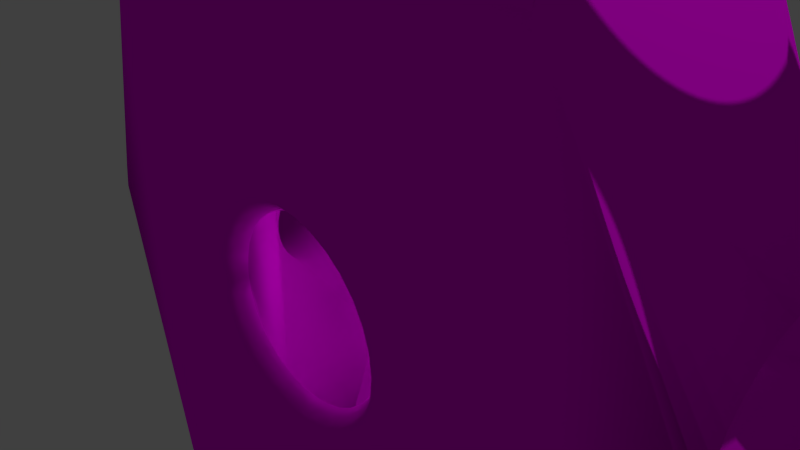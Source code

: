 # Source: RobotCore.blend  (saved by Blender 2.73.0; exported with 4.5.12 LTS)
import bpy
from mathutils import Matrix  # noqa: F401  (used for matrix-valued properties, if any)

bpy.ops.wm.read_factory_settings(use_empty=True)
scene = bpy.context.scene
scene.name = 'Scene'

# ---- collections
col_collection_1 = bpy.data.collections.new('Collection 1'); scene.collection.children.link(col_collection_1)

# ---- images (referenced by path relative to the original .blend; pixels are not part of the script)
import os
ASSET_DIR = os.environ.get("B2B_ASSET_DIR", "")  # directory of the original .blend (textures are referenced by path, not embedded)
HERE = os.path.dirname(os.path.abspath(__file__))  # packed textures are extracted next to this script under _unpacked/

def load_image(name, relpath, width, height, colorspace="sRGB"):
    """Load a texture the original file referenced (path relative to the .blend, or extracted next to this script)."""
    p = next((c for c in (os.path.join(HERE, relpath), os.path.join(ASSET_DIR, relpath)) if relpath and os.path.exists(c)), "")
    if p:
        img = bpy.data.images.load(p, check_existing=True)
        img.name = name
    else:  # same state as the original file: an image datablock whose file is absent (Cycles renders it pink)
        img = bpy.data.images.new(name, width, height)
        img.source = "FILE"
        img.filepath = "//" + (relpath or name)
    img.colorspace_settings.name = colorspace
    return img
img_robotcore_shell_uvmap_png_001 = load_image('RobotCore_Shell_UVMap.png.001', 'RobotCore_Shell_UVMap.png', 1024, 1024, 'sRGB')
img_robotcore_skeleton_uvmap_png = load_image('RobotCore_Skeleton_UVMap.png', 'RobotCore_Skeleton_UVMap.png', 1024, 1024, 'sRGB')
img_sourceuvmap_png_001 = load_image('SourceUVMap.png.001', 'SourceUVMap.png', 1024, 1024, 'sRGB')

# ---- materials (node trees are filled in below, after node groups)
mat_material_001 = bpy.data.materials.new('Material.001')
mat_material_001.alpha_threshold = 0.0
mat_material_001.roughness = 0.5
mat_material = bpy.data.materials.new('Material')
mat_material.alpha_threshold = 0.0
mat_material.roughness = 0.5
mat_material_002 = bpy.data.materials.new('Material.002')
mat_material_002.alpha_threshold = 0.0
mat_material_002.roughness = 0.5
mat_material_003 = bpy.data.materials.new('Material.003')
mat_material_003.alpha_threshold = 0.0
mat_material_003.roughness = 0.5

# ---- material node trees
mat_material_001.use_nodes = True; mat_material_001.node_tree.nodes.clear()
_N = mat_material_001.node_tree.nodes; _L = mat_material_001.node_tree.links
n0 = _N.new('ShaderNodeOutputMaterial'); n0.name = 'Material Output'; n0.location = (300, 300)
n1 = _N.new('ShaderNodeBsdfTransparent'); n1.name = 'Transparent BSDF'; n1.location = (110, 300)
n1.inputs[0].default_value = (0.8, 0.8, 0.8, 1.0)
_L.new(n1.outputs[0], n0.inputs[0])
n0.is_active_output = True
mat_material.use_nodes = True; mat_material.node_tree.nodes.clear()
_N = mat_material.node_tree.nodes; _L = mat_material.node_tree.links
n0 = _N.new('ShaderNodeOutputMaterial'); n0.name = 'Material Output'; n0.location = (300, 300)
n1 = _N.new('ShaderNodeTexImage'); n1.name = 'Image Texture'; n1.location = (-180, 300)
n1.width = 140
n1.image = img_robotcore_shell_uvmap_png_001
n2 = _N.new('ShaderNodeBsdfToon'); n2.name = 'Toon BSDF'; n2.location = (100, 300)
_L.new(n2.outputs[0], n0.inputs[0])
_L.new(n1.outputs[0], n2.inputs[0])
n0.is_active_output = True
mat_material_002.use_nodes = True; mat_material_002.node_tree.nodes.clear()
_N = mat_material_002.node_tree.nodes; _L = mat_material_002.node_tree.links
n0 = _N.new('ShaderNodeOutputMaterial'); n0.name = 'Material Output'; n0.location = (300, 300)
n1 = _N.new('ShaderNodeTexImage'); n1.name = 'Image Texture'; n1.location = (-180, 300)
n1.width = 140
n1.image = img_robotcore_skeleton_uvmap_png
n2 = _N.new('ShaderNodeBsdfToon'); n2.name = 'Toon BSDF'; n2.location = (100, 300)
_L.new(n2.outputs[0], n0.inputs[0])
_L.new(n1.outputs[0], n2.inputs[0])
n0.is_active_output = True
mat_material_003.use_nodes = True; mat_material_003.node_tree.nodes.clear()
_N = mat_material_003.node_tree.nodes; _L = mat_material_003.node_tree.links
n0 = _N.new('ShaderNodeOutputMaterial'); n0.name = 'Material Output'; n0.location = (300, 300)
n1 = _N.new('ShaderNodeTexImage'); n1.name = 'Image Texture'; n1.location = (-180, 300)
n1.width = 140
n1.image = img_sourceuvmap_png_001
n2 = _N.new('ShaderNodeEmission'); n2.name = 'Emission'; n2.location = (110, 300)
_L.new(n2.outputs[0], n0.inputs[0])
_L.new(n1.outputs[0], n2.inputs[0])
n0.is_active_output = True

# ---- world
world_world = bpy.data.worlds.new('World'); scene.world = world_world
world_world.color = (0.05088, 0.05088, 0.05088)
world_world.use_sun_shadow = False
world_world.sun_shadow_jitter_overblur = 0.0
world_world.cycles.sampling_method = 'MANUAL'
world_world.cycles.sample_map_resolution = 256

# ---- cameras
cam_camera = bpy.data.cameras.new('Camera')
cam_camera.clip_end = 100.0
cam_camera.lens = 35.0
cam_camera.sensor_width = 32.0
cam_camera.sensor_height = 18.0
cam_camera.ortho_scale = 7.314
cam_camera.dof.focus_distance = 0.0

# ---- lights
light_lamp = bpy.data.lights.new('Lamp', 'POINT')
light_lamp.transmission_factor = 0.0
light_lamp.cutoff_distance = 30.0
light_lamp.energy = 100.0
light_lamp.shadow_buffer_clip_start = 1.001
light_lamp.shadow_soft_size = 0.1
light_lamp.shadow_maximum_resolution = 0.006
light_lamp.use_absolute_resolution = True
light_lamp.cycles.use_multiple_importance_sampling = False

# ---- meshes
me_cylinder_002 = bpy.data.meshes.new('Cylinder.002')
me_cylinder_002.from_pydata([(0.034, -0.6859, -2.26e-07), (0.02708, -0.679, 0.09931), (0.006599, -0.6585, 0.1948), (-0.02666, -0.6252, 0.2828), (-0.07143, -0.5805, 0.3599), (-0.126, -0.5259, 0.4232), (-0.1882, -0.4637, 0.4703), (-0.2557, -0.3962, 0.4993), (-0.3259, -0.3259, 0.509), (-0.3962, -0.2557, 0.4993), (-0.4637, -0.1882, 0.4703), (-0.5259, -0.126, 0.4232), (-0.5805, -0.07143, 0.3599), (-0.6252, -0.02666, 0.2828), (-0.6585, 0.006599, 0.1948), (-0.679, 0.02708, 0.09931), (-0.6859, 0.034, -4.004e-07), (-0.679, 0.02708, -0.09931), (-0.6585, 0.006599, -0.1948), (-0.6252, -0.02666, -0.2828), (-0.5805, -0.07143, -0.3599), (-0.5259, -0.126, -0.4232), (-0.4637, -0.1882, -0.4703), (-0.3962, -0.2557, -0.4993), (-0.3259, -0.3259, -0.509), (-0.2557, -0.3962, -0.4993), (-0.1882, -0.4637, -0.4703), (-0.126, -0.5259, -0.4232), (-0.07143, -0.5805, -0.3599), (-0.02666, -0.6252, -0.2828), (0.006599, -0.6585, -0.1948), (0.02708, -0.679, -0.09931), (1.039, 0.3196, -2.26e-07), (1.033, 0.3265, 0.09931), (1.012, 0.347, 0.1948), (0.9788, 0.3802, 0.2828), (0.934, 0.425, 0.3599), (0.8795, 0.4795, 0.4232), (0.8172, 0.5418, 0.4703), (0.7497, 0.6093, 0.4993), (0.6795, 0.6795, 0.509), (0.6093, 0.7497, 0.4993), (0.5418, 0.8172, 0.4703), (0.4795, 0.8795, 0.4232), (0.425, 0.934, 0.3599), (0.3802, 0.9788, 0.2828), (0.347, 1.012, 0.1948), (0.3265, 1.033, 0.09931), (0.3196, 1.039, -4.004e-07), (0.3265, 1.033, -0.09931), (0.347, 1.012, -0.1948), (0.3802, 0.9788, -0.2828), (0.425, 0.934, -0.3599), (0.4795, 0.8795, -0.4232), (0.5418, 0.8172, -0.4703), (0.6093, 0.7497, -0.4993), (0.6795, 0.6795, -0.509), (0.7497, 0.6093, -0.4993), (0.8172, 0.5418, -0.4703), (0.8795, 0.4795, -0.4232), (0.934, 0.425, -0.3599), (0.9788, 0.3802, -0.2828), (1.012, 0.347, -0.1948), (1.033, 0.3265, -0.09931)], [], [(31, 0, 1, 2, 3, 4, 5, 6, 7, 8, 9, 10, 11, 12, 13, 14, 15, 16, 17, 18, 19, 20, 21, 22, 23, 24, 25, 26, 27, 28, 29, 30), (63, 62, 61, 60, 59, 58, 57, 56, 55, 54, 53, 52, 51, 50, 49, 48, 47, 46, 45, 44, 43, 42, 41, 40, 39, 38, 37, 36, 35, 34, 33, 32)])
me_cylinder_002.materials.append(mat_material_001)
me_cylinder_002.use_remesh_preserve_volume = False
me_cylinder_002.use_remesh_preserve_attributes = False
me_cylinder_002.use_mirror_vertex_groups = False
me_cylinder_002.update()
me_cylinder_008 = bpy.data.meshes.new('Cylinder.008')
me_cylinder_008.from_pydata([(2.021, -0.8071, 7.618e-08), (2.013, -0.8154, -0.1187), (1.989, -0.8399, -0.2329), (1.949, -0.8796, -0.3381), (1.895, -0.9331, -0.4303), (1.83, -0.9984, -0.506), (1.756, -1.073, -0.5623), (1.675, -1.153, -0.5969), (1.591, -1.237, -0.6086), (1.507, -1.321, -0.5969), (1.426, -1.402, -0.5623), (1.352, -1.477, -0.506), (1.287, -1.542, -0.4303), (1.233, -1.595, -0.3381), (1.193, -1.635, -0.2329), (1.169, -1.66, -0.1187), (1.161, -1.668, 2.938e-07), (1.169, -1.66, 0.1187), (1.193, -1.635, 0.2329), (1.233, -1.595, 0.3381), (1.287, -1.542, 0.4303), (1.352, -1.477, 0.506), (1.426, -1.402, 0.5623), (1.507, -1.321, 0.5969), (1.591, -1.237, 0.6086), (1.675, -1.153, 0.5969), (1.756, -1.073, 0.5623), (1.83, -0.9984, 0.506), (1.895, -0.9331, 0.4303), (1.949, -0.8796, 0.3381), (1.989, -0.8399, 0.2329), (2.013, -0.8154, 0.1187), (-1.668, 1.161, 7.618e-08), (-1.66, 1.169, -0.1187), (-1.635, 1.193, -0.2329), (-1.595, 1.233, -0.3381), (-1.542, 1.287, -0.4303), (-1.477, 1.352, -0.506), (-1.402, 1.426, -0.5623), (-1.321, 1.507, -0.5969), (-1.237, 1.591, -0.6086), (-1.153, 1.675, -0.5969), (-1.073, 1.756, -0.5623), (-0.9984, 1.83, -0.506), (-0.9331, 1.895, -0.4303), (-0.8796, 1.949, -0.3381), (-0.8399, 1.989, -0.2329), (-0.8154, 2.013, -0.1187), (-0.8071, 2.021, 2.938e-07), (-0.8154, 2.013, 0.1187), (-0.8399, 1.989, 0.2329), (-0.8796, 1.949, 0.3381), (-0.9331, 1.895, 0.4303), (-0.9984, 1.83, 0.506), (-1.073, 1.756, 0.5623), (-1.153, 1.675, 0.5969), (-1.237, 1.591, 0.6086), (-1.321, 1.507, 0.5969), (-1.402, 1.426, 0.5623), (-1.477, 1.352, 0.506), (-1.542, 1.287, 0.4303), (-1.595, 1.233, 0.3381), (-1.635, 1.193, 0.2329), (-1.66, 1.169, 0.1187), (-0.2536, 0.6071, -2.0), (-0.1613, 0.6828, -2.0), (-0.05612, 0.739, -2.0), (0.05805, 0.7737, -2.0), (0.1768, 0.7854, -2.0), (0.2955, 0.7737, -2.0), (0.4097, 0.739, -2.0), (0.5149, 0.6828, -2.0), (0.6071, 0.6071, -2.0), (0.6828, 0.5149, -2.0), (0.739, 0.4097, -2.0), (0.7737, 0.2955, -2.0), (0.7854, 0.1768, -2.0), (0.7737, 0.05805, -2.0), (0.739, -0.05612, -2.0), (0.6828, -0.1613, -2.0), (0.6071, -0.2536, -2.0), (0.5149, -0.3292, -2.0), (0.4097, -0.3855, -2.0), (0.2955, -0.4201, -2.0), (0.1768, -0.4318, -2.0), (0.05805, -0.4201, -2.0), (-0.05612, -0.3855, -2.0), (-0.1613, -0.3292, -2.0), (-0.2536, -0.2536, -2.0), (-0.3292, -0.1613, -2.0), (-0.3855, -0.05612, -2.0), (-0.4201, 0.05805, -2.0), (-0.4318, 0.1768, -2.0), (-0.4201, 0.2955, -2.0), (-0.3855, 0.4097, -2.0), (-0.3292, 0.5149, -2.0), (0.6071, -0.2536, 2.0), (0.6828, -0.1613, 2.0), (0.739, -0.05612, 2.0), (0.7737, 0.05805, 2.0), (0.7854, 0.1768, 2.0), (0.7737, 0.2955, 2.0), (0.739, 0.4097, 2.0), (0.6828, 0.5149, 2.0), (0.6071, 0.6071, 2.0), (0.5149, 0.6828, 2.0), (0.4097, 0.739, 2.0), (0.2955, 0.7737, 2.0), (0.1768, 0.7854, 2.0), (0.05805, 0.7737, 2.0), (-0.05612, 0.739, 2.0), (-0.1613, 0.6828, 2.0), (-0.2536, 0.6071, 2.0), (-0.3292, 0.5149, 2.0), (-0.3855, 0.4097, 2.0), (-0.4201, 0.2955, 2.0), (-0.4318, 0.1768, 2.0), (-0.4201, 0.05805, 2.0), (-0.3855, -0.05612, 2.0), (-0.3292, -0.1613, 2.0), (-0.2536, -0.2536, 2.0), (-0.1613, -0.3292, 2.0), (-0.05612, -0.3855, 2.0), (0.05805, -0.4201, 2.0), (0.1768, -0.4318, 2.0), (0.2955, -0.4201, 2.0), (0.4097, -0.3855, 2.0), (0.5149, -0.3292, 2.0), (-1.289, 0.5523, -1.655), (-1.289, 0.5523, 1.655), (0.5523, -1.289, -1.655), (0.5523, -1.289, 1.655), (1.643, -0.1987, -1.655), (1.643, -0.1987, 1.655), (-0.1987, 1.643, -1.655), (-0.1987, 1.643, 1.655), (1.208, 0.3475, -2.384e-07), (1.2, 0.3557, 0.1187), (1.175, 0.3802, 0.2329), (1.136, 0.42, 0.3381), (1.082, 0.4735, 0.4303), (1.017, 0.5387, 0.506), (0.9425, 0.6131, 0.5623), (0.8618, 0.6939, 0.5969), (0.7778, 0.7778, 0.6086), (0.6939, 0.8618, 0.5969), (0.6131, 0.9425, 0.5623), (0.5387, 1.017, 0.506), (0.4735, 1.082, 0.4303), (0.42, 1.136, 0.3381), (0.3802, 1.175, 0.2329), (0.3557, 1.2, 0.1187), (0.3475, 1.208, -4.47e-07), (0.3557, 1.2, -0.1187), (0.3802, 1.175, -0.2329), (0.42, 1.136, -0.3381), (0.4735, 1.082, -0.4303), (0.5387, 1.017, -0.506), (0.6131, 0.9425, -0.5623), (0.6939, 0.8618, -0.5969), (0.7778, 0.7778, -0.6086), (0.8618, 0.6939, -0.5969), (0.9425, 0.6131, -0.5623), (1.017, 0.5387, -0.506), (1.082, 0.4735, -0.4303), (1.136, 0.42, -0.3381), (1.175, 0.3802, -0.2329), (1.2, 0.3557, -0.1187), (0.9508, -0.1935, -0.05679), (0.9547, -0.1895, 1.499e-08), (0.9391, -0.2052, -0.1114), (0.92, -0.2242, -0.1617), (0.006074, -0.8546, -2.384e-07), (-0.002195, -0.8463, 0.1187), (-0.02668, -0.8218, 0.2329), (-0.06645, -0.7821, 0.3381), (-0.12, -0.7286, 0.4303), (-0.1852, -0.6633, 0.506), (-0.2596, -0.5889, 0.5623), (-0.3403, -0.5082, 0.5969), (-0.4243, -0.4243, 0.6086), (-0.5082, -0.3403, 0.5969), (-0.5889, -0.2596, 0.5623), (-0.6633, -0.1852, 0.506), (-0.7286, -0.12, 0.4303), (-0.7821, -0.06645, 0.3381), (-0.8218, -0.02668, 0.2329), (-0.8463, -0.002195, 0.1187), (-0.8546, 0.006074, -4.47e-07), (-0.8463, -0.002195, -0.1187), (-0.8218, -0.02668, -0.2329), (-0.7821, -0.06645, -0.3381), (-0.7286, -0.12, -0.4303), (-0.6633, -0.1852, -0.506), (-0.5889, -0.2596, -0.5623), (-0.5082, -0.3403, -0.5969), (-0.4243, -0.4243, -0.6086), (-0.3403, -0.5082, -0.5969), (-0.2596, -0.5889, -0.5623), (-0.1852, -0.6633, -0.506), (-0.12, -0.7286, -0.4303), (-0.06645, -0.7821, -0.3381), (-0.02668, -0.8218, -0.2329), (-0.002195, -0.8463, -0.1187), (0.8944, -0.2498, -0.2058), (0.8632, -0.281, -0.242), (0.8277, -0.3166, -0.2689), (0.789, -0.3552, -0.2855), (0.7489, -0.3953, -0.2911), (0.7087, -0.4355, -0.2855), (0.6701, -0.4741, -0.2689), (0.6345, -0.5097, -0.242), (0.6033, -0.5409, -0.2058), (0.5777, -0.5665, -0.1617), (0.5587, -0.5855, -0.1114), (0.547, -0.5972, -0.05679), (0.5431, -0.6012, 1.191e-07), (0.547, -0.5972, 0.05679), (0.5587, -0.5855, 0.1114), (0.5777, -0.5665, 0.1617), (0.6033, -0.5409, 0.2058), (0.6345, -0.5097, 0.242), (0.6701, -0.4741, 0.2689), (0.7087, -0.4355, 0.2855), (0.7489, -0.3953, 0.2911), (0.789, -0.3552, 0.2855), (0.8277, -0.3166, 0.2689), (0.8632, -0.281, 0.242), (0.8944, -0.2498, 0.2058), (0.92, -0.2242, 0.1617), (0.9391, -0.2052, 0.1114), (0.9508, -0.1935, 0.05679), (-0.6069, 0.5373, 1.581e-08), (-0.6028, 0.5414, -0.05836), (-0.5908, 0.5534, -0.1145), (-0.5712, 0.573, -0.1662), (-0.5449, 0.5993, -0.2115), (-0.5129, 0.6314, -0.2487), (-0.4763, 0.6679, -0.2764), (-0.4366, 0.7076, -0.2934), (-0.3953, 0.7489, -0.2992), (-0.3541, 0.7902, -0.2934), (-0.3144, 0.8298, -0.2764), (-0.2778, 0.8664, -0.2487), (-0.2458, 0.8985, -0.2115), (-0.2194, 0.9248, -0.1662), (-0.1999, 0.9443, -0.1145), (-0.1879, 0.9564, -0.05836), (-0.1838, 0.9604, 1.228e-07), (-0.1879, 0.9564, 0.05836), (-0.1999, 0.9443, 0.1145), (-0.2194, 0.9248, 0.1662), (-0.2458, 0.8985, 0.2115), (-0.2778, 0.8664, 0.2487), (-0.3144, 0.8298, 0.2764), (-0.3541, 0.7902, 0.2934), (-0.3953, 0.7489, 0.2992), (-0.4366, 0.7076, 0.2934), (-0.4763, 0.6679, 0.2764), (-0.5129, 0.6314, 0.2487), (-0.5449, 0.5993, 0.2115), (-0.5712, 0.573, 0.1662), (-0.5908, 0.5534, 0.1145), (-0.6028, 0.5414, 0.05836), (-0.1832, 0.5367, -1.659), (-0.106, 0.6, -1.659), (-0.01802, 0.6471, -1.659), (0.07747, 0.676, -1.659), (0.1768, 0.6858, -1.659), (0.2761, 0.676, -1.659), (0.3716, 0.6471, -1.659), (0.4596, 0.6, -1.659), (0.5367, 0.5367, -1.659), (0.6, 0.4596, -1.659), (0.6471, 0.3716, -1.659), (0.676, 0.2761, -1.659), (0.6858, 0.1768, -1.659), (0.676, 0.07747, -1.659), (0.6471, -0.01802, -1.659), (0.6, -0.106, -1.659), (0.5367, -0.1832, -1.659), (0.4596, -0.2465, -1.659), (0.3716, -0.2935, -1.659), (0.2761, -0.3225, -1.659), (0.1768, -0.3323, -1.659), (0.07747, -0.3225, -1.659), (-0.01802, -0.2935, -1.659), (-0.106, -0.2465, -1.659), (-0.1832, -0.1832, -1.659), (-0.2465, -0.106, -1.659), (-0.2935, -0.01802, -1.659), (-0.3225, 0.07747, -1.659), (-0.3323, 0.1768, -1.659), (-0.3225, 0.2761, -1.659), (-0.2935, 0.3716, -1.659), (-0.2465, 0.4596, -1.659), (0.633, -0.2794, 1.659), (0.6, -0.106, 1.659), (0.6471, -0.01802, 1.659), (0.676, 0.07747, 1.659), (0.6858, 0.1768, 1.659), (0.676, 0.2761, 1.659), (0.6471, 0.3716, 1.659), (0.6, 0.4596, 1.659), (0.6103, 0.6103, 1.659), (0.4596, 0.6, 1.659), (0.3716, 0.6471, 1.659), (0.2761, 0.676, 1.659), (0.1768, 0.6858, 1.659), (0.07747, 0.676, 1.659), (-0.01802, 0.6471, 1.659), (-0.106, 0.6, 1.659), (-0.2794, 0.633, 1.659), (-0.2465, 0.4596, 1.659), (-0.2935, 0.3716, 1.659), (-0.3225, 0.2761, 1.659), (-0.3323, 0.1768, 1.659), (-0.3225, 0.07747, 1.659), (-0.2935, -0.01802, 1.659), (-0.2465, -0.106, 1.659), (-0.2567, -0.2567, 1.659), (-0.106, -0.2465, 1.659), (-0.01802, -0.2935, 1.659), (0.07747, -0.3225, 1.659), (0.1768, -0.3323, 1.659), (0.2761, -0.3225, 1.659), (0.3716, -0.2935, 1.659), (0.4596, -0.2465, 1.659), (-0.5664, 0.231, -1.137), (-0.5664, 0.231, 1.137), (0.231, -0.5664, -1.137), (0.231, -0.5664, 1.137), (0.92, 0.1226, -1.137), (0.92, 0.1226, 1.137), (0.1226, 0.92, -1.137), (0.1226, 0.92, 1.137), (1.039, 0.3196, -2.26e-07), (1.033, 0.3265, 0.09931), (1.012, 0.347, 0.1948), (0.9788, 0.3802, 0.2828), (0.934, 0.425, 0.3599), (0.8795, 0.4795, 0.4232), (0.8172, 0.5418, 0.4703), (0.7497, 0.6093, 0.4993), (0.6795, 0.6795, 0.509), (0.6093, 0.7497, 0.4993), (0.5418, 0.8172, 0.4703), (0.4795, 0.8795, 0.4232), (0.425, 0.934, 0.3599), (0.3802, 0.9788, 0.2828), (0.347, 1.012, 0.1948), (0.3265, 1.033, 0.09931), (0.3196, 1.039, -4.004e-07), (0.3265, 1.033, -0.09931), (0.347, 1.012, -0.1948), (0.3802, 0.9788, -0.2828), (0.425, 0.934, -0.3599), (0.4795, 0.8795, -0.4232), (0.5418, 0.8172, -0.4703), (0.6093, 0.7497, -0.4993), (0.6795, 0.6795, -0.509), (0.7497, 0.6093, -0.4993), (0.8172, 0.5418, -0.4703), (0.8795, 0.4795, -0.4232), (0.934, 0.425, -0.3599), (0.9788, 0.3802, -0.2828), (1.012, 0.347, -0.1948), (1.033, 0.3265, -0.09931), (0.034, -0.6859, -2.26e-07), (0.02708, -0.679, 0.09931), (0.006599, -0.6585, 0.1948), (-0.02666, -0.6252, 0.2828), (-0.07143, -0.5805, 0.3599), (-0.126, -0.5259, 0.4232), (-0.1882, -0.4637, 0.4703), (-0.2557, -0.3962, 0.4993), (-0.3259, -0.3259, 0.509), (-0.3962, -0.2557, 0.4993), (-0.4637, -0.1882, 0.4703), (-0.5259, -0.126, 0.4232), (-0.5805, -0.07143, 0.3599), (-0.6252, -0.02666, 0.2828), (-0.6585, 0.006599, 0.1948), (-0.679, 0.02708, 0.09931), (-0.6859, 0.034, -4.004e-07), (-0.679, 0.02708, -0.09931), (-0.6585, 0.006599, -0.1948), (-0.6252, -0.02666, -0.2828), (-0.5805, -0.07143, -0.3599), (-0.5259, -0.126, -0.4232), (-0.4637, -0.1882, -0.4703), (-0.3962, -0.2557, -0.4993), (-0.3259, -0.3259, -0.509), (-0.2557, -0.3962, -0.4993), (-0.1882, -0.4637, -0.4703), (-0.126, -0.5259, -0.4232), (-0.07143, -0.5805, -0.3599), (-0.02666, -0.6252, -0.2828), (0.006599, -0.6585, -0.1948), (0.02708, -0.679, -0.09931), (-0.00816, 0.3617, -0.6165), (0.03147, 0.3942, -0.6165), (0.07669, 0.4184, -0.6165), (0.1258, 0.4333, -0.6165), (0.1768, 0.4383, -0.6165), (0.2278, 0.4333, -0.6165), (0.2769, 0.4184, -0.6165), (0.3221, 0.3942, -0.6165), (0.3617, 0.3617, -0.6165), (0.3942, 0.3221, -0.6165), (0.4184, 0.2769, -0.6165), (0.4333, 0.2278, -0.6165), (0.4383, 0.1768, -0.6165), (0.4333, 0.1258, -0.6165), (0.4184, 0.07669, -0.6165), (0.3942, 0.03147, -0.6165), (0.3617, -0.00816, -0.6165), (0.3221, -0.04069, -0.6165), (0.2769, -0.06486, -0.6165), (0.2278, -0.07974, -0.6165), (0.1768, -0.08476, -0.6165), (0.1258, -0.07974, -0.6165), (0.07669, -0.06485, -0.6165), (0.03147, -0.04069, -0.6165), (-0.00816, -0.00816, -0.6165), (-0.04069, 0.03147, -0.6165), (-0.06485, 0.07669, -0.6165), (-0.07974, 0.1258, -0.6165), (-0.08476, 0.1768, -0.6165), (-0.07974, 0.2278, -0.6165), (-0.06485, 0.2769, -0.6165), (-0.04069, 0.3221, -0.6165), (-0.17, 0.5235, -1.791), (0.02258, 0.331, -0.6798), (-0.09566, 0.5845, -1.791), (0.05562, 0.3581, -0.6798), (-0.01088, 0.6298, -1.791), (0.09332, 0.3783, -0.6798), (0.08111, 0.6577, -1.791), (0.1342, 0.3907, -0.6798), (0.1768, 0.6671, -1.791), (0.1768, 0.3948, -0.6798), (0.2724, 0.6577, -1.791), (0.2193, 0.3907, -0.6798), (0.3644, 0.6298, -1.791), (0.2602, 0.3783, -0.6798), (0.4492, 0.5845, -1.791), (0.2979, 0.3581, -0.6798), (0.5235, 0.5235, -1.791), (0.331, 0.331, -0.6798), (0.5845, 0.4492, -1.791), (0.3581, 0.2979, -0.6798), (0.6298, 0.3644, -1.791), (0.3783, 0.2602, -0.6798), (0.6577, 0.2724, -1.791), (0.3907, 0.2193, -0.6798), (0.6671, 0.1768, -1.791), (0.3948, 0.1768, -0.6798), (0.6577, 0.08111, -1.791), (0.3907, 0.1342, -0.6798), (0.6298, -0.01088, -1.791), (0.3783, 0.09332, -0.6798), (0.5845, -0.09566, -1.791), (0.3581, 0.05562, -0.6798), (0.5235, -0.17, -1.791), (0.331, 0.02258, -0.6798), (0.4492, -0.231, -1.791), (0.2979, -0.004545, -0.6798), (0.3644, -0.2763, -1.791), (0.2602, -0.0247, -0.6798), (0.2724, -0.3042, -1.791), (0.2193, -0.03711, -0.6798), (0.1768, -0.3136, -1.791), (0.1768, -0.0413, -0.6798), (0.08111, -0.3042, -1.791), (0.1342, -0.03711, -0.6798), (-0.01088, -0.2763, -1.791), (0.09332, -0.0247, -0.6798), (-0.09566, -0.231, -1.791), (0.05562, -0.004544, -0.6798), (-0.17, -0.17, -1.791), (0.02258, 0.02258, -0.6798), (-0.231, -0.09566, -1.791), (-0.004545, 0.05562, -0.6798), (-0.2763, -0.01088, -1.791), (-0.0247, 0.09332, -0.6798), (-0.3042, 0.08111, -1.791), (-0.03711, 0.1342, -0.6798), (-0.3136, 0.1768, -1.791), (-0.0413, 0.1768, -0.6798), (-0.3042, 0.2724, -1.791), (-0.03711, 0.2193, -0.6798), (-0.2763, 0.3644, -1.791), (-0.0247, 0.2602, -0.6798), (-0.2309, 0.4492, -1.791), (-0.004544, 0.2979, -0.6798), (0.3617, -0.00816, 0.6165), (0.3942, 0.03147, 0.6165), (0.4184, 0.07669, 0.6165), (0.4333, 0.1258, 0.6165), (0.4383, 0.1768, 0.6165), (0.4333, 0.2278, 0.6165), (0.4184, 0.2769, 0.6165), (0.3942, 0.3221, 0.6165), (0.3617, 0.3617, 0.6165), (0.3221, 0.3942, 0.6165), (0.2769, 0.4184, 0.6165), (0.2278, 0.4333, 0.6165), (0.1768, 0.4383, 0.6165), (0.1258, 0.4333, 0.6165), (0.07669, 0.4184, 0.6165), (0.03147, 0.3942, 0.6165), (-0.00816, 0.3617, 0.6165), (-0.04069, 0.3221, 0.6165), (-0.06486, 0.2769, 0.6165), (-0.07974, 0.2278, 0.6165), (-0.08476, 0.1768, 0.6165), (-0.07974, 0.1258, 0.6165), (-0.06485, 0.07669, 0.6165), (-0.04069, 0.03147, 0.6165), (-0.00816, -0.00816, 0.6165), (0.03147, -0.04069, 0.6165), (0.07669, -0.06486, 0.6165), (0.1258, -0.07974, 0.6165), (0.1768, -0.08476, 0.6165), (0.2278, -0.07974, 0.6165), (0.2769, -0.06485, 0.6165), (0.3221, -0.04069, 0.6165), (0.5235, -0.17, 1.938), (0.331, 0.02258, 0.6798), (0.5845, -0.09566, 1.938), (0.3581, 0.05562, 0.6798), (0.6298, -0.01088, 1.938), (0.3782, 0.09332, 0.6798), (0.6577, 0.08111, 1.938), (0.3907, 0.1342, 0.6798), (0.6671, 0.1768, 1.938), (0.3948, 0.1768, 0.6798), (0.6577, 0.2724, 1.938), (0.3907, 0.2193, 0.6798), (0.6298, 0.3644, 1.938), (0.3782, 0.2602, 0.6798), (0.5845, 0.4492, 1.938), (0.3581, 0.2979, 0.6798), (0.5235, 0.5235, 1.938), (0.331, 0.331, 0.6798), (0.4492, 0.5845, 1.938), (0.2979, 0.3581, 0.6798), (0.3644, 0.6298, 1.938), (0.2602, 0.3783, 0.6798), (0.2724, 0.6577, 1.938), (0.2193, 0.3907, 0.6798), (0.1768, 0.6671, 1.938), (0.1768, 0.3948, 0.6798), (0.08111, 0.6577, 1.938), (0.1342, 0.3907, 0.6798), (-0.01088, 0.6298, 1.938), (0.09332, 0.3783, 0.6798), (-0.09566, 0.5845, 1.938), (0.05562, 0.3581, 0.6798), (-0.17, 0.5235, 1.938), (0.02258, 0.331, 0.6798), (-0.231, 0.4492, 1.938), (-0.004545, 0.2979, 0.6798), (-0.2763, 0.3644, 1.938), (-0.0247, 0.2602, 0.6798), (-0.3042, 0.2724, 1.938), (-0.03711, 0.2193, 0.6798), (-0.3136, 0.1768, 1.938), (-0.0413, 0.1768, 0.6798), (-0.3042, 0.08111, 1.938), (-0.03711, 0.1342, 0.6798), (-0.2763, -0.01088, 1.938), (-0.0247, 0.09332, 0.6798), (-0.231, -0.09566, 1.938), (-0.004545, 0.05562, 0.6798), (-0.17, -0.17, 1.938), (0.02258, 0.02258, 0.6798), (-0.09566, -0.231, 1.938), (0.05562, -0.004545, 0.6798), (-0.01088, -0.2763, 1.938), (0.09332, -0.0247, 0.6798), (0.08111, -0.3042, 1.938), (0.1342, -0.03711, 0.6798), (0.1768, -0.3136, 1.938), (0.1768, -0.0413, 0.6798), (0.2724, -0.3042, 1.938), (0.2193, -0.03711, 0.6798), (0.3644, -0.2763, 1.938), (0.2602, -0.0247, 0.6798), (0.4492, -0.2309, 1.938), (0.2979, -0.004544, 0.6798)], [(296, 320), (296, 304), (304, 312), (312, 320)], [(97, 96, 127, 126, 125, 124, 123, 122, 121, 120, 131, 133, 104, 103, 102, 101, 100, 99, 98), (105, 104, 135, 129, 120, 119, 118, 117, 116, 115, 114, 113, 112, 111, 110, 109, 108, 107, 106), (133, 135, 104), (129, 131, 120), (72, 132, 130, 88, 87, 86, 85, 84, 83, 82, 81, 80, 79, 78, 77, 76, 75, 74, 73), (64, 95, 94, 93, 92, 91, 90, 89, 88, 128, 134, 72, 71, 70, 69, 68, 67, 66, 65), (132, 72, 134), (128, 88, 130), (24, 25, 26, 27, 28, 29, 30, 31, 0, 133), (16, 17, 18, 19, 20, 21, 22, 23, 24, 131), (130, 16, 131), (132, 133, 0), (48, 49, 50, 51, 52, 53, 54, 55, 56, 135), (134, 48, 135), (128, 129, 32), (136, 137, 138, 139, 140, 141, 142, 143, 144, 133), (160, 161, 162, 163, 164, 165, 166, 167, 136, 132), (144, 145, 146, 147, 148, 149, 150, 151, 152, 135), (152, 153, 154, 155, 156, 157, 158, 159, 160, 134), (135, 152, 134), (134, 160, 132), (133, 132, 136), (135, 133, 144), (333, 304, 335), (129, 180, 131), (129, 128, 188), (304, 305, 306, 307, 308, 309, 310, 311, 312, 335), (131, 172, 130), (128, 130, 196), (172, 131, 180, 179, 178, 177, 176, 175, 174, 173), (188, 128, 196, 195, 194, 193, 192, 191, 190, 189), (180, 129, 188, 187, 186, 185, 184, 183, 182, 181), (196, 130, 172, 203, 202, 201, 200, 199, 198, 197), (312, 313, 314, 315, 316, 317, 318, 319, 320, 329), (329, 320, 331), (288, 289, 290, 291, 292, 293, 294, 295, 264, 328), (332, 334, 272), (328, 330, 288), (169, 332, 330, 216, 215, 214, 213, 212, 211, 210, 209, 208, 207, 206, 205, 204, 171, 170, 168), (217, 216, 331, 333, 169, 231, 230, 229, 228, 227, 226, 225, 224, 223, 222, 221, 220, 219, 218), (330, 331, 216), (332, 169, 333), (232, 328, 334, 248, 247, 246, 245, 244, 243, 242, 241, 240, 239, 238, 237, 236, 235, 234, 233), (249, 248, 335, 329, 232, 263, 262, 261, 260, 259, 258, 257, 256, 255, 254, 253, 252, 251, 250), (334, 335, 248), (328, 232, 329), (336, 333, 344, 343, 342, 341, 340, 339, 338, 337), (360, 332, 336, 367, 366, 365, 364, 363, 362, 361), (344, 335, 352, 351, 350, 349, 348, 347, 346, 345), (352, 334, 360, 359, 358, 357, 356, 355, 354, 353), (335, 334, 352), (334, 332, 360), (333, 336, 332), (335, 344, 333), (329, 331, 376), (329, 384, 328), (331, 330, 368), (328, 392, 330), (368, 369, 370, 371, 372, 373, 374, 375, 376, 331), (384, 385, 386, 387, 388, 389, 390, 391, 392, 328), (376, 377, 378, 379, 380, 381, 382, 383, 384, 329), (392, 393, 394, 395, 396, 397, 398, 399, 368, 330), (192, 388, 387, 191), (86, 286, 285, 85), (159, 359, 360, 160), (179, 375, 374, 178), (73, 273, 272, 72), (146, 346, 347, 147), (193, 389, 388, 192), (87, 287, 286, 86), (160, 360, 361, 161), (180, 376, 375, 179), (74, 274, 273, 73), (147, 347, 348, 148), (194, 390, 389, 193), (88, 288, 287, 87), (161, 361, 362, 162), (181, 377, 376, 180), (75, 275, 274, 74), (148, 348, 349, 149), (195, 391, 390, 194), (89, 289, 288, 88), (162, 362, 363, 163), (182, 378, 377, 181), (76, 276, 275, 75), (149, 349, 350, 150), (196, 392, 391, 195), (136, 336, 337, 137), (90, 290, 289, 89), (163, 363, 364, 164), (183, 379, 378, 182), (77, 277, 276, 76), (150, 350, 351, 151), (197, 393, 392, 196), (137, 337, 338, 138), (91, 291, 290, 90), (164, 364, 365, 165), (184, 380, 379, 183), (78, 278, 277, 77), (151, 351, 352, 152), (65, 265, 264, 64), (198, 394, 393, 197), (138, 338, 339, 139), (92, 292, 291, 91), (165, 365, 366, 166), (185, 381, 380, 184), (79, 279, 278, 78), (152, 352, 353, 153), (66, 266, 265, 65), (199, 395, 394, 198), (139, 339, 340, 140), (93, 293, 292, 92), (166, 366, 367, 167), (186, 382, 381, 185), (80, 280, 279, 79), (153, 353, 354, 154), (173, 369, 368, 172), (67, 267, 266, 66), (200, 396, 395, 199), (140, 340, 341, 141), (94, 294, 293, 93), (167, 367, 336, 136), (187, 383, 382, 186), (81, 281, 280, 80), (154, 354, 355, 155), (174, 370, 369, 173), (68, 268, 267, 67), (201, 397, 396, 200), (141, 341, 342, 142), (95, 295, 294, 94), (188, 384, 383, 187), (82, 282, 281, 81), (155, 355, 356, 156), (175, 371, 370, 174), (69, 269, 268, 68), (202, 398, 397, 201), (142, 342, 343, 143), (64, 264, 295, 95), (189, 385, 384, 188), (83, 283, 282, 82), (156, 356, 357, 157), (176, 372, 371, 175), (70, 270, 269, 69), (203, 399, 398, 202), (143, 343, 344, 144), (190, 386, 385, 189), (84, 284, 283, 83), (157, 357, 358, 158), (177, 373, 372, 176), (71, 271, 270, 70), (172, 368, 399, 203), (144, 344, 345, 145), (191, 387, 386, 190), (85, 285, 284, 84), (158, 358, 359, 159), (178, 374, 373, 177), (72, 272, 271, 71), (145, 345, 346, 146), (280, 281, 282, 283, 284, 285, 286, 287, 288, 330), (272, 273, 274, 275, 276, 277, 278, 279, 280, 332), (330, 332, 280), (264, 265, 266, 267, 268, 269, 270, 271, 272, 334), (334, 328, 264), (335, 312, 329), (296, 297, 298, 299, 300, 301, 302, 303, 304, 333), (320, 321, 322, 323, 324, 325, 326, 327, 296, 331), (331, 296, 333), (131, 24, 133), (8, 9, 10, 11, 12, 13, 14, 15, 16, 130), (0, 1, 2, 3, 4, 5, 6, 7, 8, 132), (130, 132, 8), (56, 57, 58, 59, 60, 61, 62, 63, 32, 129), (135, 56, 129), (40, 41, 42, 43, 44, 45, 46, 47, 48, 134), (32, 33, 34, 35, 36, 37, 38, 39, 40, 128), (134, 128, 40), (64, 400, 401, 65), (65, 401, 402, 66), (66, 402, 403, 67), (67, 403, 404, 68), (68, 404, 405, 69), (69, 405, 406, 70), (70, 406, 407, 71), (71, 407, 408, 72), (72, 408, 409, 73), (73, 409, 410, 74), (74, 410, 411, 75), (75, 411, 412, 76), (76, 412, 413, 77), (77, 413, 414, 78), (78, 414, 415, 79), (79, 415, 416, 80), (79, 462, 460, 78), (81, 417, 418, 82), (80, 416, 417, 81), (83, 419, 420, 84), (84, 420, 421, 85), (85, 421, 422, 86), (86, 422, 423, 87), (88, 480, 478, 87), (87, 423, 424, 88), (89, 482, 480, 88), (91, 427, 428, 92), (92, 428, 429, 93), (93, 429, 430, 94), (95, 431, 400, 64), (94, 430, 431, 95), (432, 434, 435, 433), (434, 436, 437, 435), (436, 438, 439, 437), (438, 440, 441, 439), (440, 442, 443, 441), (442, 444, 445, 443), (444, 446, 447, 445), (446, 448, 449, 447), (448, 450, 451, 449), (450, 452, 453, 451), (452, 454, 455, 453), (454, 456, 457, 455), (456, 458, 459, 457), (458, 460, 461, 459), (460, 462, 463, 461), (462, 464, 465, 463), (464, 466, 467, 465), (466, 468, 469, 467), (468, 470, 471, 469), (470, 472, 473, 471), (472, 474, 475, 473), (474, 476, 477, 475), (476, 478, 479, 477), (478, 480, 481, 479), (480, 482, 483, 481), (482, 484, 485, 483), (484, 486, 487, 485), (486, 488, 489, 487), (488, 490, 491, 489), (490, 492, 493, 491), (494, 432, 433, 495), (492, 494, 495, 493), (415, 463, 465, 416), (94, 492, 490, 93), (69, 442, 440, 68), (420, 473, 475, 421), (74, 452, 450, 73), (425, 483, 485, 426), (430, 493, 495, 431), (82, 418, 419, 83), (84, 472, 470, 83), (90, 426, 427, 91), (403, 439, 441, 404), (408, 449, 451, 409), (66, 436, 434, 65), (413, 459, 461, 414), (71, 446, 444, 70), (418, 469, 471, 419), (76, 456, 454, 75), (423, 479, 481, 424), (428, 489, 491, 429), (81, 466, 464, 80), (86, 476, 474, 85), (91, 486, 484, 90), (401, 435, 437, 402), (64, 432, 494, 95), (406, 445, 447, 407), (411, 455, 457, 412), (93, 490, 488, 92), (416, 465, 467, 417), (68, 440, 438, 67), (421, 475, 477, 422), (426, 485, 487, 427), (73, 450, 448, 72), (431, 495, 433, 400), (78, 460, 458, 77), (82, 468, 466, 81), (89, 425, 426, 90), (404, 441, 443, 405), (409, 451, 453, 410), (67, 438, 436, 66), (414, 461, 463, 415), (72, 448, 446, 71), (419, 471, 473, 420), (424, 481, 483, 425), (65, 434, 432, 64), (77, 458, 456, 76), (429, 491, 493, 430), (80, 464, 462, 79), (83, 470, 468, 82), (92, 488, 486, 91), (402, 437, 439, 403), (407, 447, 449, 408), (400, 433, 435, 401), (412, 457, 459, 413), (70, 444, 442, 69), (417, 467, 469, 418), (75, 454, 452, 74), (422, 477, 479, 423), (427, 487, 489, 428), (88, 424, 425, 89), (85, 474, 472, 84), (90, 484, 482, 89), (95, 494, 492, 94), (405, 443, 445, 406), (410, 453, 455, 411), (96, 496, 497, 97), (97, 497, 498, 98), (98, 498, 499, 99), (99, 499, 500, 100), (100, 500, 501, 101), (101, 501, 502, 102), (101, 538, 536, 100), (104, 544, 542, 103), (103, 503, 504, 104), (105, 505, 506, 106), (106, 506, 507, 107), (107, 507, 508, 108), (108, 508, 509, 109), (109, 509, 510, 110), (110, 510, 511, 111), (111, 511, 512, 112), (112, 512, 513, 113), (114, 564, 562, 113), (115, 515, 516, 116), (116, 516, 517, 117), (117, 517, 518, 118), (118, 518, 519, 119), (119, 519, 520, 120), (120, 520, 521, 121), (121, 521, 522, 122), (121, 578, 576, 120), (123, 523, 524, 124), (124, 524, 525, 125), (125, 525, 526, 126), (127, 527, 496, 96), (126, 526, 527, 127), (528, 530, 531, 529), (530, 532, 533, 531), (532, 534, 535, 533), (534, 536, 537, 535), (536, 538, 539, 537), (538, 540, 541, 539), (540, 542, 543, 541), (542, 544, 545, 543), (544, 546, 547, 545), (546, 548, 549, 547), (548, 550, 551, 549), (550, 552, 553, 551), (552, 554, 555, 553), (554, 556, 557, 555), (556, 558, 559, 557), (558, 560, 561, 559), (560, 562, 563, 561), (562, 564, 565, 563), (564, 566, 567, 565), (566, 568, 569, 567), (568, 570, 571, 569), (570, 572, 573, 571), (572, 574, 575, 573), (574, 576, 577, 575), (576, 578, 579, 577), (578, 580, 581, 579), (580, 582, 583, 581), (582, 584, 585, 583), (584, 586, 587, 585), (586, 588, 589, 587), (590, 528, 529, 591), (588, 590, 591, 589), (511, 559, 561, 512), (126, 588, 586, 125), (100, 536, 534, 99), (516, 569, 571, 517), (105, 546, 544, 104), (521, 579, 581, 522), (526, 589, 591, 527), (116, 568, 566, 115), (122, 522, 523, 123), (499, 535, 537, 500), (504, 545, 547, 505), (98, 532, 530, 97), (509, 555, 557, 510), (102, 502, 503, 103), (514, 565, 567, 515), (108, 552, 550, 107), (519, 575, 577, 520), (524, 585, 587, 525), (111, 558, 556, 110), (118, 572, 570, 117), (123, 582, 580, 122), (497, 531, 533, 498), (96, 528, 590, 127), (502, 541, 543, 503), (507, 551, 553, 508), (125, 586, 584, 124), (512, 561, 563, 513), (104, 504, 505, 105), (517, 571, 573, 518), (522, 581, 583, 523), (527, 591, 529, 496), (113, 513, 514, 114), (120, 576, 574, 119), (500, 537, 539, 501), (505, 547, 549, 506), (99, 534, 532, 98), (510, 557, 559, 511), (102, 540, 538, 101), (515, 567, 569, 516), (520, 577, 579, 521), (97, 530, 528, 96), (109, 554, 552, 108), (525, 587, 589, 526), (110, 556, 554, 109), (119, 574, 572, 118), (124, 584, 582, 123), (498, 533, 535, 499), (503, 543, 545, 504), (496, 529, 531, 497), (508, 553, 555, 509), (122, 580, 578, 121), (513, 563, 565, 514), (107, 550, 548, 106), (518, 573, 575, 519), (523, 583, 585, 524), (112, 560, 558, 111), (117, 570, 568, 116), (106, 548, 546, 105), (127, 590, 588, 126), (501, 539, 541, 502), (506, 549, 551, 507), (103, 542, 540, 102), (113, 562, 560, 112), (115, 566, 564, 114), (114, 514, 515, 115), (87, 478, 476, 86), (57, 56, 256, 257), (58, 57, 257, 258), (32, 63, 263, 232), (63, 62, 262, 263), (62, 61, 261, 262), (61, 60, 260, 261), (60, 59, 259, 260), (59, 58, 258, 259), (56, 55, 255, 256), (55, 54, 254, 255), (54, 53, 253, 254), (53, 52, 252, 253), (52, 51, 251, 252), (51, 50, 250, 251), (50, 49, 249, 250), (49, 48, 248, 249), (48, 47, 247, 248), (47, 46, 246, 247), (46, 45, 245, 246), (45, 44, 244, 245), (44, 43, 243, 244), (43, 42, 242, 243), (42, 41, 241, 242), (41, 40, 240, 241), (33, 32, 232, 233), (34, 33, 233, 234), (35, 34, 234, 235), (36, 35, 235, 236), (37, 36, 236, 237), (38, 37, 237, 238), (39, 38, 238, 239), (40, 39, 239, 240), (25, 24, 224, 225), (26, 25, 225, 226), (27, 26, 226, 227), (28, 27, 227, 228), (29, 28, 228, 229), (30, 29, 229, 230), (31, 30, 230, 231), (0, 31, 231, 169), (1, 0, 169, 168), (2, 1, 168, 170), (3, 2, 170, 171), (4, 3, 171, 204), (5, 4, 204, 205), (6, 5, 205, 206), (7, 6, 206, 207), (8, 7, 207, 208), (9, 8, 208, 209), (24, 23, 223, 224), (23, 22, 222, 223), (22, 21, 221, 222), (21, 20, 220, 221), (17, 16, 216, 217), (18, 17, 217, 218), (19, 18, 218, 219), (20, 19, 219, 220), (16, 15, 215, 216), (15, 14, 214, 215), (14, 13, 213, 214), (13, 12, 212, 213), (12, 11, 211, 212), (11, 10, 210, 211), (10, 9, 209, 210)])
me_cylinder_008.polygons.foreach_set('use_smooth', [1, 1, 1, 1, 1, 1, 1, 1, 1, 1, 1, 1, 1, 1, 1, 1, 1, 1, 1, 1, 1, 1, 1, 0, 1, 1, 0, 1, 1, 1, 1, 1, 1, 0, 0, 1, 1, 1, 1, 1, 1, 1, 1, 1, 1, 1, 1, 1, 1, 1, 1, 1, 1, 1, 1, 1, 1, 1, 1, 1, 1, 1, 1, 1, 1, 1, 1, 1, 1, 1, 1, 1, 1, 1, 1, 1, 1, 1, 1, 1, 1, 1, 1, 1, 1, 1, 1, 1, 1, 1, 1, 1, 1, 1, 1, 1, 1, 1, 1, 1, 1, 1, 1, 1, 1, 1, 1, 1, 1, 1, 1, 1, 1, 1, 1, 1, 1, 1, 1, 1, 1, 1, 1, 1, 1, 1, 1, 1, 1, 1, 1, 1, 1, 1, 1, 1, 1, 1, 1, 1, 1, 1, 1, 1, 1, 1, 1, 1, 1, 1, 1, 1, 1, 1, 1, 1, 1, 1, 1, 1, 1, 1, 1, 0, 0, 0, 0, 1, 1, 1, 1, 1, 1, 1, 1, 1, 1, 1, 1, 1, 1, 1, 1, 1, 1, 1, 1, 1, 1, 1, 1, 1, 1, 1, 1, 1, 1, 1, 1, 1, 1, 1, 1, 1, 1, 1, 1, 1, 1, 1, 1, 1, 1, 1, 1, 1, 1, 1, 1, 1, 1, 1, 1, 1, 1, 1, 1, 1, 1, 1, 1, 1, 1, 1, 1, 1, 1, 1, 1, 1, 1, 1, 1, 1, 1, 1, 1, 1, 1, 1, 1, 1, 1, 1, 1, 1, 1, 1, 1, 1, 1, 1, 1, 1, 1, 1, 1, 1, 1, 1, 1, 1, 1, 1, 1, 1, 1, 1, 1, 1, 1, 1, 1, 1, 1, 1, 1, 1, 1, 1, 1, 1, 1, 1, 1, 1, 1, 1, 1, 1, 1, 1, 1, 1, 1, 1, 1, 1, 1, 1, 1, 1, 1, 1, 1, 1, 1, 1, 1, 1, 1, 1, 1, 1, 1, 1, 1, 1, 1, 1, 1, 1, 1, 1, 1, 1, 1, 1, 1, 1, 1, 1, 1, 1, 1, 1, 1, 1, 1, 1, 1, 1, 1, 1, 1, 1, 1, 1, 1, 1, 1, 1, 1, 1, 1, 1, 1, 1, 1, 1, 1, 1, 1, 1, 1, 1, 1, 1, 1, 1, 1, 1, 1, 1, 1, 1, 1, 1, 1, 1, 1, 1, 1, 1, 1, 1, 1, 1, 1, 1, 1, 1, 1, 1, 1, 1, 1, 1, 1, 1, 1, 1, 1, 1, 1, 1, 1, 1, 1, 1, 1, 1, 1, 1, 1, 1, 1, 1, 1, 1, 1, 1, 1, 1, 1, 1, 1, 1, 1, 1, 1, 1, 1, 1, 1, 1, 1, 1, 1, 1, 1, 1, 1, 1, 1, 1, 1, 1, 1, 1, 1, 1, 1, 1, 1, 1, 1, 1, 1, 1, 1, 1, 1, 1, 1, 1, 1, 1, 1, 1, 1, 1, 1, 1, 1, 1, 1, 1, 1, 1, 1, 1, 1, 1, 1, 1])
me_cylinder_008.polygons.foreach_set('material_index', [0, 0, 0, 0, 0, 0, 0, 0, 0, 0, 0, 0, 0, 0, 0, 0, 0, 0, 0, 0, 0, 0, 0, 0, 0, 0, 0, 0, 0, 0, 0, 0, 0, 0, 0, 0, 0, 0, 0, 0, 0, 0, 0, 0, 0, 0, 0, 0, 0, 0, 0, 0, 0, 0, 0, 0, 0, 0, 0, 0, 0, 0, 0, 0, 0, 0, 0, 0, 0, 0, 0, 0, 0, 0, 0, 0, 0, 0, 0, 0, 0, 0, 0, 0, 0, 0, 0, 0, 0, 0, 0, 0, 0, 0, 0, 0, 0, 0, 0, 0, 0, 0, 0, 0, 0, 0, 0, 0, 0, 0, 0, 0, 0, 0, 0, 0, 0, 0, 0, 0, 0, 0, 0, 0, 0, 0, 0, 0, 0, 0, 0, 0, 0, 0, 0, 0, 0, 0, 0, 0, 0, 0, 0, 0, 0, 0, 0, 0, 0, 0, 0, 0, 0, 0, 0, 0, 0, 0, 0, 0, 0, 0, 0, 0, 0, 0, 0, 0, 0, 0, 0, 0, 0, 0, 0, 0, 1, 1, 1, 1, 1, 1, 1, 1, 1, 1, 1, 1, 1, 1, 1, 1, 1, 1, 1, 1, 1, 1, 1, 1, 1, 1, 1, 1, 1, 1, 1, 1, 1, 1, 1, 1, 1, 1, 1, 1, 1, 1, 1, 1, 1, 1, 1, 1, 1, 1, 1, 1, 1, 1, 1, 1, 1, 1, 1, 1, 1, 1, 1, 1, 1, 1, 1, 1, 1, 1, 1, 1, 1, 1, 1, 1, 1, 1, 1, 1, 1, 1, 1, 1, 1, 1, 1, 1, 1, 1, 1, 1, 1, 1, 1, 1, 1, 1, 1, 1, 1, 1, 1, 1, 1, 1, 1, 1, 1, 1, 1, 1, 1, 1, 1, 1, 1, 1, 1, 1, 1, 1, 1, 1, 1, 1, 1, 1, 1, 1, 1, 1, 1, 1, 1, 1, 1, 1, 1, 1, 1, 1, 1, 1, 1, 1, 1, 1, 1, 1, 1, 1, 1, 1, 1, 1, 1, 1, 1, 1, 1, 1, 1, 1, 1, 1, 1, 1, 1, 1, 1, 1, 1, 1, 1, 1, 1, 1, 1, 1, 1, 1, 1, 1, 1, 1, 1, 1, 1, 1, 1, 1, 1, 1, 1, 1, 1, 1, 1, 1, 1, 1, 1, 1, 1, 1, 1, 1, 1, 1, 1, 1, 1, 1, 1, 1, 1, 1, 1, 1, 1, 1, 1, 1, 1, 1, 1, 1, 1, 1, 1, 1, 1, 1, 1, 1, 1, 1, 1, 1, 1, 1, 1, 1, 1, 1, 1, 1, 1, 1, 1, 1, 1, 1, 1, 1, 0, 0, 0, 0, 0, 0, 0, 0, 0, 0, 0, 0, 0, 0, 0, 0, 0, 0, 0, 0, 0, 0, 0, 0, 0, 0, 0, 0, 0, 0, 0, 0, 0, 0, 0, 0, 0, 0, 0, 0, 0, 0, 0, 0, 0, 0, 0, 0, 0, 0, 0, 0, 0, 0, 0, 0, 0, 0, 0, 0, 0, 0, 0, 0])
_uv = me_cylinder_008.uv_layers.new(name='UVMap')
_uv.uv.foreach_set('vector', [0.08927, 0.8939, 0.09558, 0.8963, 0.1019, 0.8985, 0.1086, 0.895, 0.1148, 0.8912, 0.1209, 0.8868, 0.124, 0.8815, 0.1259, 0.8755, 0.1266, 0.869, 0.1261, 0.8623, 0.1457, 0.9461, 0.04389, 0.9468, 0.06355, 0.8633, 0.06327, 0.8702, 0.06422, 0.8768, 0.06645, 0.8831, 0.06965, 0.8888, 0.07635, 0.8905, 0.08284, 0.892, 0.06305, 0.8566, 0.06355, 0.8633, 0.04412, 0.7795, 0.1457, 0.7788, 0.1261, 0.8623, 0.1263, 0.8555, 0.1253, 0.8489, 0.123, 0.8428, 0.1199, 0.8368, 0.1132, 0.835, 0.1067, 0.8334, 0.1004, 0.831, 0.09401, 0.829, 0.08771, 0.8269, 0.08112, 0.8304, 0.0749, 0.8342, 0.0689, 0.8387, 0.06589, 0.8439, 0.06382, 0.85, 0.04389, 0.9468, 0.04412, 0.7795, 0.06355, 0.8633, 0.1457, 0.7788, 0.1457, 0.9461, 0.1261, 0.8623, 0.1113, 0.8697, 0.1299, 0.9487, 0.03364, 0.952, 0.05227, 0.8726, 0.05189, 0.879, 0.05267, 0.8852, 0.05463, 0.8911, 0.0576, 0.8963, 0.06406, 0.8974, 0.07016, 0.899, 0.07613, 0.9012, 0.08223, 0.903, 0.08825, 0.905, 0.09436, 0.9014, 0.1001, 0.8976, 0.1055, 0.8933, 0.1086, 0.8883, 0.1107, 0.8824, 0.1116, 0.8761, 0.08131, 0.8393, 0.0753, 0.8372, 0.06913, 0.8407, 0.06341, 0.8445, 0.05794, 0.8489, 0.05483, 0.8539, 0.05275, 0.8598, 0.05191, 0.8661, 0.05227, 0.8726, 0.03364, 0.7935, 0.1299, 0.7902, 0.1113, 0.8697, 0.1116, 0.8633, 0.1108, 0.857, 0.1088, 0.8512, 0.1059, 0.8459, 0.09952, 0.8444, 0.09336, 0.8431, 0.08727, 0.8414, 0.1299, 0.9487, 0.1113, 0.8697, 0.1299, 0.7902, 0.03364, 0.7935, 0.05227, 0.8726, 0.03364, 0.952, 0.09135, 0.8899, 0.0943, 0.8856, 0.09676, 0.8823, 0.09901, 0.8789, 0.1023, 0.8762, 0.1056, 0.8734, 0.1088, 0.8707, 0.1127, 0.8682, 0.1098, 0.8634, 0.1346, 0.9478, 0.0739, 0.8634, 0.06992, 0.8687, 0.07399, 0.8708, 0.07714, 0.8736, 0.08047, 0.8761, 0.083, 0.8794, 0.0856, 0.8827, 0.08836, 0.8859, 0.09135, 0.8899, 0.05095, 0.9526, 0.05095, 0.7744, 0.0739, 0.8634, 0.05095, 0.9526, 0.1346, 0.7791, 0.1346, 0.9478, 0.1098, 0.8634, 0.08038, 0.8833, 0.07802, 0.8863, 0.08072, 0.8877, 0.08268, 0.8894, 0.08473, 0.8909, 0.08632, 0.893, 0.08795, 0.895, 0.08968, 0.897, 0.09156, 0.8995, 0.06499, 0.9389, 0.06499, 0.8288, 0.08038, 0.8833, 0.06499, 0.9389, 0.119, 0.8268, 0.119, 0.937, 0.1036, 0.8824, 0.05959, 0.874, 0.06476, 0.8775, 0.06862, 0.8804, 0.07267, 0.8831, 0.0763, 0.8864, 0.07992, 0.8898, 0.0823, 0.894, 0.08493, 0.898, 0.08824, 0.9031, 0.02434, 0.9538, 0.08829, 0.8447, 0.08493, 0.8497, 0.08208, 0.8535, 0.07852, 0.857, 0.07519, 0.8607, 0.07161, 0.8642, 0.06827, 0.8678, 0.06454, 0.8707, 0.05959, 0.874, 0.02433, 0.7941, 0.08824, 0.9031, 0.09173, 0.898, 0.09471, 0.8941, 0.09748, 0.89, 0.1008, 0.8862, 0.104, 0.8823, 0.1082, 0.8796, 0.1123, 0.8767, 0.1175, 0.8739, 0.1519, 0.9575, 0.09709, 0.8779, 0.09775, 0.8754, 0.09952, 0.873, 0.1024, 0.8708, 0.1061, 0.8689, 0.1107, 0.8673, 0.1159, 0.8661, 0.1215, 0.8654, 0.1274, 0.8652, 0.06382, 0.8431, 0.1519, 0.9575, 0.1175, 0.8739, 0.1519, 0.7903, 0.1519, 0.7903, 0.08829, 0.8447, 0.02433, 0.7941, 0.02434, 0.9538, 0.02433, 0.7941, 0.05959, 0.874, 0.1519, 0.9575, 0.02434, 0.9538, 0.08824, 0.9031, 0.08549, 0.93, 0.06733, 0.9468, 0.04916, 0.93, 0.02853, 0.9484, 0.08925, 0.8996, 0.1498, 0.9499, 0.02853, 0.9484, 0.02853, 0.7945, 0.06158, 0.8719, 0.06733, 0.9468, 0.06413, 0.9468, 0.06105, 0.9468, 0.05822, 0.9468, 0.05573, 0.9468, 0.05369, 0.9468, 0.05218, 0.9468, 0.05125, 0.9468, 0.05093, 0.9468, 0.04916, 0.93, 0.1498, 0.9499, 0.1167, 0.8726, 0.1498, 0.7961, 0.02853, 0.7945, 0.1498, 0.7961, 0.08913, 0.8449, 0.1167, 0.8726, 0.1498, 0.9499, 0.08925, 0.8996, 0.09251, 0.8946, 0.09519, 0.891, 0.09762, 0.8872, 0.1011, 0.8842, 0.1044, 0.8809, 0.1081, 0.8783, 0.1118, 0.8757, 0.06158, 0.8719, 0.02853, 0.7945, 0.08913, 0.8449, 0.08603, 0.8498, 0.08314, 0.8534, 0.08047, 0.8572, 0.07787, 0.8611, 0.07408, 0.8638, 0.07028, 0.8667, 0.06622, 0.8693, 0.08925, 0.8996, 0.02853, 0.9484, 0.06158, 0.8719, 0.06646, 0.8746, 0.07031, 0.8773, 0.0742, 0.8799, 0.07714, 0.8837, 0.08032, 0.8872, 0.08292, 0.891, 0.08577, 0.8947, 0.08913, 0.8449, 0.1498, 0.7961, 0.1167, 0.8726, 0.1122, 0.8694, 0.1085, 0.8667, 0.1051, 0.8633, 0.1016, 0.8601, 0.09832, 0.8566, 0.09485, 0.8534, 0.09223, 0.8498, 0.05093, 0.9468, 0.05125, 0.9468, 0.05218, 0.9468, 0.05369, 0.9468, 0.05573, 0.9468, 0.05822, 0.9468, 0.06105, 0.9468, 0.06413, 0.9468, 0.06733, 0.9468, 0.04916, 0.93, 0.04916, 0.93, 0.06733, 0.9468, 0.08549, 0.93, 0.06733, 0.8399, 0.06413, 0.8399, 0.06105, 0.8399, 0.05822, 0.8399, 0.05573, 0.8399, 0.05369, 0.8399, 0.05218, 0.8399, 0.05125, 0.8399, 0.05093, 0.8399, 0.04916, 0.8567, 0.08549, 0.8567, 0.04916, 0.8567, 0.06733, 0.8399, 0.04916, 0.8567, 0.08549, 0.8567, 0.06733, 0.8399, 0.09339, 0.8933, 0.08549, 0.8567, 0.08549, 0.8567, 0.09339, 0.8933, 0.09339, 0.8915, 0.09339, 0.8897, 0.09339, 0.8881, 0.09339, 0.8867, 0.09339, 0.8855, 0.09339, 0.8847, 0.09339, 0.8841, 0.09339, 0.884, 0.09339, 0.8841, 0.09339, 0.8847, 0.09339, 0.8855, 0.09339, 0.8867, 0.09339, 0.8881, 0.09339, 0.8897, 0.09339, 0.8915, 0.09339, 0.8952, 0.09339, 0.8933, 0.08549, 0.93, 0.08549, 0.93, 0.09339, 0.8933, 0.09339, 0.8952, 0.09339, 0.8969, 0.09339, 0.8985, 0.09339, 0.9, 0.09339, 0.9011, 0.09339, 0.902, 0.09339, 0.9025, 0.09339, 0.9027, 0.09339, 0.9025, 0.09339, 0.902, 0.09339, 0.9011, 0.09339, 0.9, 0.09339, 0.8985, 0.09339, 0.8969, 0.08549, 0.8567, 0.08549, 0.93, 0.09339, 0.8933, 0.08549, 0.8567, 0.09339, 0.8933, 0.08549, 0.93, 0.04127, 0.8933, 0.04916, 0.8567, 0.04916, 0.8567, 0.04127, 0.8933, 0.04127, 0.8915, 0.04127, 0.8896, 0.04127, 0.888, 0.04127, 0.8865, 0.04127, 0.8853, 0.04127, 0.8844, 0.04127, 0.8839, 0.04127, 0.8837, 0.04127, 0.8839, 0.04127, 0.8844, 0.04127, 0.8853, 0.04127, 0.8865, 0.04127, 0.888, 0.04127, 0.8896, 0.04127, 0.8915, 0.04127, 0.8952, 0.04127, 0.8933, 0.04916, 0.93, 0.04916, 0.93, 0.04127, 0.8933, 0.04127, 0.8952, 0.04127, 0.897, 0.04127, 0.8987, 0.04127, 0.9001, 0.04127, 0.9013, 0.04127, 0.9022, 0.04127, 0.9028, 0.04127, 0.903, 0.04127, 0.9028, 0.04127, 0.9022, 0.04127, 0.9013, 0.04127, 0.9001, 0.04127, 0.8987, 0.04127, 0.897, 0.04916, 0.8567, 0.04916, 0.93, 0.04127, 0.8933, 0.04916, 0.8567, 0.04127, 0.8933, 0.04916, 0.93, 0.08372, 0.8933, 0.08549, 0.93, 0.06733, 0.9097, 0.07053, 0.9094, 0.0736, 0.9085, 0.07644, 0.907, 0.07892, 0.9049, 0.08096, 0.9024, 0.08248, 0.8996, 0.08341, 0.8965, 0.06733, 0.8769, 0.08549, 0.8567, 0.08372, 0.8933, 0.08341, 0.8901, 0.08248, 0.8871, 0.08096, 0.8842, 0.07892, 0.8817, 0.07644, 0.8797, 0.0736, 0.8782, 0.07053, 0.8773, 0.06733, 0.9097, 0.04916, 0.93, 0.05093, 0.8933, 0.05125, 0.8965, 0.05218, 0.8996, 0.05369, 0.9024, 0.05573, 0.9049, 0.05822, 0.907, 0.06105, 0.9085, 0.06413, 0.9094, 0.05093, 0.8933, 0.04916, 0.8567, 0.06733, 0.8769, 0.06413, 0.8773, 0.06105, 0.8782, 0.05822, 0.8797, 0.05573, 0.8817, 0.05369, 0.8842, 0.05218, 0.8871, 0.05125, 0.8901, 0.04916, 0.93, 0.04916, 0.8567, 0.05093, 0.8933, 0.04916, 0.8567, 0.08549, 0.8567, 0.06733, 0.8769, 0.08549, 0.93, 0.08372, 0.8933, 0.08549, 0.8567, 0.04916, 0.93, 0.06733, 0.9097, 0.08549, 0.93, 0.04916, 0.93, 0.08549, 0.93, 0.06733, 0.9097, 0.04916, 0.93, 0.05093, 0.8933, 0.04916, 0.8567, 0.08549, 0.93, 0.08549, 0.8567, 0.08372, 0.8933, 0.04916, 0.8567, 0.06733, 0.8769, 0.08549, 0.8567, 0.08372, 0.8933, 0.08341, 0.8965, 0.08248, 0.8996, 0.08096, 0.9024, 0.07892, 0.9049, 0.07644, 0.907, 0.0736, 0.9085, 0.07053, 0.9094, 0.06733, 0.9097, 0.08549, 0.93, 0.05093, 0.8933, 0.05125, 0.8901, 0.05218, 0.8871, 0.05369, 0.8842, 0.05573, 0.8817, 0.05822, 0.8797, 0.06105, 0.8782, 0.06413, 0.8773, 0.06733, 0.8769, 0.04916, 0.8567, 0.06733, 0.9097, 0.06413, 0.9094, 0.06105, 0.9085, 0.05822, 0.907, 0.05573, 0.9049, 0.05369, 0.9024, 0.05218, 0.8996, 0.05125, 0.8965, 0.05093, 0.8933, 0.04916, 0.93, 0.06733, 0.8769, 0.07053, 0.8773, 0.0736, 0.8782, 0.07644, 0.8797, 0.07892, 0.8817, 0.08096, 0.8842, 0.08248, 0.8871, 0.08341, 0.8901, 0.08372, 0.8933, 0.08549, 0.8567, 0.301, 0.8493, 0.3087, 0.857, 0.3018, 0.8654, 0.2927, 0.8593, 0.07483, 0.8294, 0.0736, 0.8399, 0.07644, 0.8399, 0.07822, 0.8294, 0.335, 0.8311, 0.3371, 0.8417, 0.3479, 0.8407, 0.3479, 0.8298, 0.3608, 0.9613, 0.3587, 0.9506, 0.3691, 0.9475, 0.3733, 0.9575, 0.07115, 0.8294, 0.07053, 0.8399, 0.06733, 0.8399, 0.06733, 0.8294, 0.3226, 0.9575, 0.3267, 0.9474, 0.3171, 0.9423, 0.3111, 0.9513, 0.311, 0.841, 0.3171, 0.8501, 0.3087, 0.857, 0.301, 0.8493, 0.07115, 0.8294, 0.07053, 0.8399, 0.0736, 0.8399, 0.07483, 0.8294, 0.3479, 0.8298, 0.3479, 0.8407, 0.3588, 0.8417, 0.3609, 0.8311, 0.3479, 0.9625, 0.3479, 0.9517, 0.3587, 0.9506, 0.3608, 0.9613, 0.07483, 0.8294, 0.0736, 0.8399, 0.07053, 0.8399, 0.07115, 0.8294, 0.3111, 0.9513, 0.3171, 0.9423, 0.3087, 0.9354, 0.301, 0.9431, 0.3225, 0.8349, 0.3267, 0.8449, 0.3171, 0.8501, 0.311, 0.841, 0.06733, 0.8294, 0.06733, 0.8399, 0.07053, 0.8399, 0.07115, 0.8294, 0.3609, 0.8311, 0.3588, 0.8417, 0.3692, 0.8449, 0.3733, 0.8349, 0.335, 0.9613, 0.3371, 0.9506, 0.3479, 0.9517, 0.3479, 0.9625, 0.07822, 0.8294, 0.07644, 0.8399, 0.0736, 0.8399, 0.07483, 0.8294, 0.301, 0.9431, 0.3087, 0.9354, 0.3018, 0.927, 0.2928, 0.933, 0.335, 0.8311, 0.3371, 0.8418, 0.3267, 0.8449, 0.3225, 0.8349, 0.0635, 0.8294, 0.06413, 0.8399, 0.06733, 0.8399, 0.06733, 0.8294, 0.3733, 0.8349, 0.3692, 0.8449, 0.3788, 0.85, 0.3848, 0.841, 0.3225, 0.9575, 0.3267, 0.9475, 0.3371, 0.9506, 0.335, 0.9613, 0.08119, 0.8294, 0.07892, 0.8399, 0.07644, 0.8399, 0.07822, 0.8294, 0.2928, 0.933, 0.3018, 0.927, 0.2967, 0.9174, 0.2866, 0.9216, 0.3479, 0.8298, 0.3479, 0.8407, 0.3371, 0.8418, 0.335, 0.8311, 0.4143, 0.8962, 0.4034, 0.8962, 0.4024, 0.907, 0.413, 0.9091, 0.05983, 0.8294, 0.06105, 0.8399, 0.06413, 0.8399, 0.0635, 0.8294, 0.3848, 0.841, 0.3788, 0.85, 0.3872, 0.8569, 0.3949, 0.8493, 0.311, 0.9514, 0.3171, 0.9423, 0.3267, 0.9475, 0.3225, 0.9575, 0.08363, 0.8294, 0.08096, 0.8399, 0.07892, 0.8399, 0.08119, 0.8294, 0.2866, 0.9216, 0.2967, 0.9174, 0.2935, 0.907, 0.2829, 0.9091, 0.3608, 0.8311, 0.3587, 0.8418, 0.3479, 0.8407, 0.3479, 0.8298, 0.413, 0.9091, 0.4024, 0.907, 0.3992, 0.9174, 0.4092, 0.9216, 0.05644, 0.8294, 0.05822, 0.8399, 0.06105, 0.8399, 0.05983, 0.8294, 0.3949, 0.8493, 0.3872, 0.8569, 0.3941, 0.8653, 0.4031, 0.8593, 0.301, 0.9431, 0.3087, 0.9354, 0.3171, 0.9423, 0.311, 0.9514, 0.08544, 0.8294, 0.08248, 0.8399, 0.08096, 0.8399, 0.08363, 0.8294, 0.2829, 0.9091, 0.2935, 0.907, 0.2925, 0.8962, 0.2816, 0.8962, 0.0481, 0.8294, 0.05125, 0.8399, 0.05093, 0.8399, 0.04772, 0.8294, 0.3733, 0.8349, 0.3691, 0.8449, 0.3587, 0.8418, 0.3608, 0.8311, 0.4092, 0.9216, 0.3992, 0.9174, 0.3941, 0.927, 0.4031, 0.933, 0.05347, 0.8294, 0.05573, 0.8399, 0.05822, 0.8399, 0.05644, 0.8294, 0.4031, 0.8593, 0.3941, 0.8653, 0.3992, 0.8749, 0.4092, 0.8708, 0.2927, 0.9331, 0.3018, 0.927, 0.3087, 0.9354, 0.301, 0.9431, 0.08655, 0.8294, 0.08341, 0.8399, 0.08248, 0.8399, 0.08544, 0.8294, 0.2816, 0.8962, 0.2925, 0.8962, 0.2935, 0.8853, 0.2829, 0.8832, 0.04922, 0.8294, 0.05218, 0.8399, 0.05125, 0.8399, 0.0481, 0.8294, 0.3848, 0.841, 0.3787, 0.8501, 0.3691, 0.8449, 0.3733, 0.8349, 0.4031, 0.933, 0.3941, 0.927, 0.3872, 0.9354, 0.3949, 0.9431, 0.05103, 0.8294, 0.05369, 0.8399, 0.05573, 0.8399, 0.05347, 0.8294, 0.4092, 0.8708, 0.3992, 0.8749, 0.4024, 0.8853, 0.413, 0.8832, 0.2866, 0.9216, 0.2966, 0.9174, 0.3018, 0.927, 0.2927, 0.9331, 0.08693, 0.8294, 0.08372, 0.8399, 0.08341, 0.8399, 0.08655, 0.8294, 0.2829, 0.8832, 0.2935, 0.8853, 0.2967, 0.8749, 0.2866, 0.8708, 0.413, 0.9091, 0.4023, 0.907, 0.4034, 0.8962, 0.4143, 0.8962, 0.05103, 0.8294, 0.05369, 0.8399, 0.05218, 0.8399, 0.04922, 0.8294, 0.3948, 0.8493, 0.3871, 0.857, 0.3787, 0.8501, 0.3848, 0.841, 0.3949, 0.9431, 0.3872, 0.9354, 0.3788, 0.9423, 0.3848, 0.9513, 0.04922, 0.8294, 0.05218, 0.8399, 0.05369, 0.8399, 0.05103, 0.8294, 0.413, 0.8832, 0.4024, 0.8853, 0.4034, 0.8962, 0.4143, 0.8962, 0.2828, 0.9091, 0.2935, 0.907, 0.2966, 0.9174, 0.2866, 0.9216, 0.08655, 0.8294, 0.08341, 0.8399, 0.08372, 0.8399, 0.08693, 0.8294, 0.2866, 0.8708, 0.2967, 0.8749, 0.3018, 0.8653, 0.2928, 0.8593, 0.4092, 0.9216, 0.3992, 0.9174, 0.4023, 0.907, 0.413, 0.9091, 0.05347, 0.8294, 0.05573, 0.8399, 0.05369, 0.8399, 0.05103, 0.8294, 0.4031, 0.8593, 0.394, 0.8654, 0.3871, 0.857, 0.3948, 0.8493, 0.3848, 0.9513, 0.3788, 0.9423, 0.3692, 0.9474, 0.3733, 0.9575, 0.0481, 0.8294, 0.05125, 0.8399, 0.05218, 0.8399, 0.04922, 0.8294, 0.2816, 0.8962, 0.2924, 0.8962, 0.2935, 0.907, 0.2828, 0.9091, 0.08544, 0.8294, 0.08248, 0.8399, 0.08341, 0.8399, 0.08655, 0.8294, 0.2928, 0.8593, 0.3018, 0.8653, 0.3087, 0.8569, 0.301, 0.8493, 0.4031, 0.9331, 0.394, 0.927, 0.3992, 0.9174, 0.4092, 0.9216, 0.05644, 0.8294, 0.05822, 0.8399, 0.05573, 0.8399, 0.05347, 0.8294, 0.4092, 0.8708, 0.3992, 0.875, 0.394, 0.8654, 0.4031, 0.8593, 0.3733, 0.9575, 0.3692, 0.9474, 0.3588, 0.9506, 0.3609, 0.9612, 0.04772, 0.8294, 0.05093, 0.8399, 0.05125, 0.8399, 0.0481, 0.8294, 0.2828, 0.8833, 0.2935, 0.8854, 0.2924, 0.8962, 0.2816, 0.8962, 0.08363, 0.8294, 0.08096, 0.8399, 0.08248, 0.8399, 0.08544, 0.8294, 0.301, 0.8493, 0.3087, 0.8569, 0.3171, 0.85, 0.3111, 0.841, 0.3948, 0.9431, 0.3871, 0.9354, 0.394, 0.927, 0.4031, 0.9331, 0.05983, 0.8294, 0.06105, 0.8399, 0.05822, 0.8399, 0.05644, 0.8294, 0.413, 0.8833, 0.4023, 0.8854, 0.3992, 0.875, 0.4092, 0.8708, 0.3609, 0.9612, 0.3588, 0.9506, 0.3479, 0.9517, 0.3479, 0.9625, 0.2866, 0.8708, 0.2966, 0.875, 0.2935, 0.8854, 0.2828, 0.8833, 0.08119, 0.8294, 0.07892, 0.8399, 0.08096, 0.8399, 0.08363, 0.8294, 0.3111, 0.841, 0.3171, 0.85, 0.3267, 0.8449, 0.3226, 0.8349, 0.3848, 0.9514, 0.3787, 0.9423, 0.3871, 0.9354, 0.3948, 0.9431, 0.0635, 0.8294, 0.06413, 0.8399, 0.06105, 0.8399, 0.05983, 0.8294, 0.4143, 0.8962, 0.4034, 0.8962, 0.4023, 0.8854, 0.413, 0.8833, 0.3479, 0.9625, 0.3479, 0.9517, 0.3371, 0.9506, 0.335, 0.9612, 0.2927, 0.8593, 0.3018, 0.8654, 0.2966, 0.875, 0.2866, 0.8708, 0.07822, 0.8294, 0.07644, 0.8399, 0.07892, 0.8399, 0.08119, 0.8294, 0.3226, 0.8349, 0.3267, 0.8449, 0.3371, 0.8417, 0.335, 0.8311, 0.3733, 0.9575, 0.3691, 0.9475, 0.3787, 0.9423, 0.3848, 0.9514, 0.06733, 0.8294, 0.06733, 0.8399, 0.06413, 0.8399, 0.0635, 0.8294, 0.335, 0.9612, 0.3371, 0.9506, 0.3267, 0.9474, 0.3226, 0.9575, 0.08372, 0.8399, 0.08341, 0.8399, 0.08248, 0.8399, 0.08096, 0.8399, 0.07892, 0.8399, 0.07644, 0.8399, 0.0736, 0.8399, 0.07053, 0.8399, 0.06733, 0.8399, 0.08549, 0.8567, 0.06733, 0.8399, 0.07053, 0.8399, 0.0736, 0.8399, 0.07644, 0.8399, 0.07892, 0.8399, 0.08096, 0.8399, 0.08248, 0.8399, 0.08341, 0.8399, 0.08372, 0.8399, 0.08549, 0.8567, 0.08549, 0.8567, 0.08549, 0.8567, 0.08372, 0.8399, 0.05093, 0.8399, 0.05125, 0.8399, 0.05218, 0.8399, 0.05369, 0.8399, 0.05573, 0.8399, 0.05822, 0.8399, 0.06105, 0.8399, 0.06413, 0.8399, 0.06733, 0.8399, 0.04916, 0.8567, 0.04916, 0.8567, 0.04916, 0.8567, 0.05093, 0.8399, 0.04916, 0.93, 0.05093, 0.9468, 0.04916, 0.93, 0.08372, 0.9468, 0.08341, 0.9468, 0.08248, 0.9468, 0.08096, 0.9468, 0.07892, 0.9468, 0.07644, 0.9468, 0.0736, 0.9468, 0.07053, 0.9468, 0.06733, 0.9468, 0.08549, 0.93, 0.06733, 0.9468, 0.07053, 0.9468, 0.0736, 0.9468, 0.07644, 0.9468, 0.07892, 0.9468, 0.08096, 0.9468, 0.08248, 0.9468, 0.08341, 0.9468, 0.08372, 0.9468, 0.08549, 0.93, 0.08549, 0.93, 0.08372, 0.9468, 0.08549, 0.93, 0.05095, 0.9526, 0.09135, 0.8899, 0.1346, 0.9478, 0.09138, 0.837, 0.0884, 0.8412, 0.08582, 0.8444, 0.08344, 0.8477, 0.08019, 0.8504, 0.07711, 0.8533, 0.07401, 0.856, 0.06993, 0.8582, 0.0739, 0.8634, 0.05095, 0.7744, 0.1098, 0.8634, 0.1128, 0.8586, 0.1089, 0.8562, 0.1056, 0.8536, 0.1025, 0.8507, 0.09926, 0.848, 0.09689, 0.8446, 0.0945, 0.8414, 0.09138, 0.837, 0.1346, 0.7791, 0.05095, 0.7744, 0.1346, 0.7791, 0.09138, 0.837, 0.09156, 0.8995, 0.09348, 0.8968, 0.09508, 0.8946, 0.09653, 0.8924, 0.09865, 0.8907, 0.1008, 0.889, 0.1029, 0.8872, 0.1054, 0.8856, 0.1036, 0.8824, 0.119, 0.937, 0.06499, 0.9389, 0.09156, 0.8995, 0.119, 0.937, 0.09243, 0.8663, 0.09047, 0.869, 0.08877, 0.871, 0.08719, 0.8732, 0.08503, 0.8749, 0.08299, 0.8768, 0.0809, 0.8786, 0.07845, 0.8801, 0.08038, 0.8833, 0.06499, 0.8288, 0.1036, 0.8824, 0.1061, 0.8795, 0.1035, 0.878, 0.1015, 0.8764, 0.09949, 0.8747, 0.09743, 0.873, 0.09594, 0.8709, 0.09432, 0.869, 0.09243, 0.8663, 0.119, 0.8268, 0.06499, 0.8288, 0.119, 0.8268, 0.09243, 0.8663, 0.03058, 0.7761, 0.07599, 0.9549, 0.07664, 0.9549, 0.03211, 0.7761, 0.03211, 0.7761, 0.07664, 0.9549, 0.07859, 0.9549, 0.03664, 0.7761, 0.03664, 0.7761, 0.07859, 0.9549, 0.08175, 0.9549, 0.044, 0.7761, 0.044, 0.7761, 0.08175, 0.9549, 0.08601, 0.9549, 0.0539, 0.7761, 0.0539, 0.7761, 0.08601, 0.9549, 0.09119, 0.9549, 0.06597, 0.7761, 0.06597, 0.7761, 0.09119, 0.9549, 0.09711, 0.9549, 0.07973, 0.7761, 0.07973, 0.7761, 0.09711, 0.9549, 0.1035, 0.9549, 0.09467, 0.7761, 0.09467, 0.7761, 0.1035, 0.9549, 0.1102, 0.9549, 0.1102, 0.7761, 0.1102, 0.7761, 0.1102, 0.9549, 0.1169, 0.9549, 0.1257, 0.7761, 0.1257, 0.7761, 0.1169, 0.9549, 0.1233, 0.9549, 0.1407, 0.7761, 0.1407, 0.7761, 0.1233, 0.9549, 0.1292, 0.9549, 0.1544, 0.7761, 0.1544, 0.7761, 0.1292, 0.9549, 0.1344, 0.9549, 0.1665, 0.7761, 0.1665, 0.7761, 0.1344, 0.9549, 0.1387, 0.9549, 0.1764, 0.7761, 0.1764, 0.7761, 0.1387, 0.9549, 0.1418, 0.9549, 0.1838, 0.7761, 0.1838, 0.7761, 0.1418, 0.9549, 0.1438, 0.9549, 0.1883, 0.7761, 0.1883, 0.7761, 0.1438, 0.9549, 0.1444, 0.9549, 0.1898, 0.7761, 0.1883, 0.7761, 0.1731, 0.8012, 0.1695, 0.8012, 0.1838, 0.7761, 0.1883, 0.7761, 0.1438, 0.9549, 0.1418, 0.9549, 0.1838, 0.7761, 0.1898, 0.7761, 0.1444, 0.9549, 0.1438, 0.9549, 0.1883, 0.7761, 0.1764, 0.7761, 0.1387, 0.9549, 0.1344, 0.9549, 0.1665, 0.7761, 0.1665, 0.7761, 0.1344, 0.9549, 0.1292, 0.9549, 0.1544, 0.7761, 0.1544, 0.7761, 0.1292, 0.9549, 0.1233, 0.9549, 0.1407, 0.7761, 0.1407, 0.7761, 0.1233, 0.9549, 0.1169, 0.9549, 0.1257, 0.7761, 0.1102, 0.7761, 0.1102, 0.8012, 0.1227, 0.8012, 0.1257, 0.7761, 0.1257, 0.7761, 0.1169, 0.9549, 0.1102, 0.9549, 0.1102, 0.7761, 0.09467, 0.7761, 0.09769, 0.8012, 0.1102, 0.8012, 0.1102, 0.7761, 0.06597, 0.7761, 0.09119, 0.9549, 0.08601, 0.9549, 0.0539, 0.7761, 0.0539, 0.7761, 0.08601, 0.9549, 0.08175, 0.9549, 0.044, 0.7761, 0.044, 0.7761, 0.08175, 0.9549, 0.07859, 0.9549, 0.03664, 0.7761, 0.03211, 0.7761, 0.07664, 0.9549, 0.07599, 0.9549, 0.03058, 0.7761, 0.03664, 0.7761, 0.07859, 0.9549, 0.07664, 0.9549, 0.03211, 0.7761, 0.04605, 0.8012, 0.04728, 0.8012, 0.08222, 0.9466, 0.08167, 0.9466, 0.04728, 0.8012, 0.05093, 0.8012, 0.08384, 0.9466, 0.08222, 0.9466, 0.05093, 0.8012, 0.05686, 0.8012, 0.08648, 0.9466, 0.08384, 0.9466, 0.05686, 0.8012, 0.06484, 0.8012, 0.09003, 0.9466, 0.08648, 0.9466, 0.06484, 0.8012, 0.07456, 0.8012, 0.09435, 0.9466, 0.09003, 0.9466, 0.07456, 0.8012, 0.08565, 0.8012, 0.09928, 0.9466, 0.09435, 0.9466, 0.08565, 0.8012, 0.09769, 0.8012, 0.1046, 0.9466, 0.09928, 0.9466, 0.09769, 0.8012, 0.1102, 0.8012, 0.1102, 0.9466, 0.1046, 0.9466, 0.1102, 0.8012, 0.1227, 0.8012, 0.1158, 0.9466, 0.1102, 0.9466, 0.1227, 0.8012, 0.1348, 0.8012, 0.1211, 0.9466, 0.1158, 0.9466, 0.1348, 0.8012, 0.1458, 0.8012, 0.1261, 0.9466, 0.1211, 0.9466, 0.1458, 0.8012, 0.1556, 0.8012, 0.1304, 0.9466, 0.1261, 0.9466, 0.1556, 0.8012, 0.1635, 0.8012, 0.1339, 0.9466, 0.1304, 0.9466, 0.1635, 0.8012, 0.1695, 0.8012, 0.1366, 0.9466, 0.1339, 0.9466, 0.1695, 0.8012, 0.1731, 0.8012, 0.1382, 0.9466, 0.1366, 0.9466, 0.1731, 0.8012, 0.1744, 0.8012, 0.1387, 0.9466, 0.1382, 0.9466, 0.1744, 0.8012, 0.1731, 0.8012, 0.1382, 0.9466, 0.1387, 0.9466, 0.1731, 0.8012, 0.1695, 0.8012, 0.1366, 0.9466, 0.1382, 0.9466, 0.1695, 0.8012, 0.1635, 0.8012, 0.1339, 0.9466, 0.1366, 0.9466, 0.1635, 0.8012, 0.1556, 0.8012, 0.1304, 0.9466, 0.1339, 0.9466, 0.1556, 0.8012, 0.1458, 0.8012, 0.1261, 0.9466, 0.1304, 0.9466, 0.1458, 0.8012, 0.1348, 0.8012, 0.1211, 0.9466, 0.1261, 0.9466, 0.1348, 0.8012, 0.1227, 0.8012, 0.1158, 0.9466, 0.1211, 0.9466, 0.1227, 0.8012, 0.1102, 0.8012, 0.1102, 0.9466, 0.1158, 0.9466, 0.1102, 0.8012, 0.09769, 0.8012, 0.1046, 0.9466, 0.1102, 0.9466, 0.09769, 0.8012, 0.08565, 0.8012, 0.09928, 0.9466, 0.1046, 0.9466, 0.08565, 0.8012, 0.07456, 0.8012, 0.09435, 0.9466, 0.09928, 0.9466, 0.07456, 0.8012, 0.06484, 0.8012, 0.09003, 0.9466, 0.09435, 0.9466, 0.06484, 0.8012, 0.05686, 0.8012, 0.08648, 0.9466, 0.09003, 0.9466, 0.05686, 0.8012, 0.05093, 0.8012, 0.08384, 0.9466, 0.08648, 0.9466, 0.04728, 0.8012, 0.04605, 0.8012, 0.08167, 0.9466, 0.08222, 0.9466, 0.05093, 0.8012, 0.04728, 0.8012, 0.08222, 0.9466, 0.08384, 0.9466, 0.1438, 0.9549, 0.1382, 0.9466, 0.1387, 0.9466, 0.1444, 0.9549, 0.03664, 0.7761, 0.05093, 0.8012, 0.05686, 0.8012, 0.044, 0.7761, 0.06597, 0.7761, 0.07456, 0.8012, 0.06484, 0.8012, 0.0539, 0.7761, 0.1344, 0.9549, 0.1304, 0.9466, 0.1261, 0.9466, 0.1292, 0.9549, 0.1407, 0.7761, 0.1348, 0.8012, 0.1227, 0.8012, 0.1257, 0.7761, 0.1035, 0.9549, 0.1046, 0.9466, 0.09928, 0.9466, 0.09711, 0.9549, 0.07859, 0.9549, 0.08384, 0.9466, 0.08222, 0.9466, 0.07664, 0.9549, 0.1838, 0.7761, 0.1418, 0.9549, 0.1387, 0.9549, 0.1764, 0.7761, 0.1665, 0.7761, 0.1556, 0.8012, 0.1635, 0.8012, 0.1764, 0.7761, 0.07973, 0.7761, 0.09711, 0.9549, 0.09119, 0.9549, 0.06597, 0.7761, 0.08175, 0.9549, 0.08648, 0.9466, 0.09003, 0.9466, 0.08601, 0.9549, 0.1102, 0.9549, 0.1102, 0.9466, 0.1158, 0.9466, 0.1169, 0.9549, 0.03664, 0.7761, 0.05093, 0.8012, 0.04728, 0.8012, 0.03211, 0.7761, 0.1387, 0.9549, 0.1339, 0.9466, 0.1366, 0.9466, 0.1418, 0.9549, 0.09467, 0.7761, 0.09769, 0.8012, 0.08565, 0.8012, 0.07973, 0.7761, 0.1418, 0.9549, 0.1366, 0.9466, 0.1339, 0.9466, 0.1387, 0.9549, 0.1665, 0.7761, 0.1556, 0.8012, 0.1458, 0.8012, 0.1544, 0.7761, 0.1169, 0.9549, 0.1158, 0.9466, 0.1102, 0.9466, 0.1102, 0.9549, 0.08601, 0.9549, 0.09003, 0.9466, 0.08648, 0.9466, 0.08175, 0.9549, 0.1883, 0.7761, 0.1731, 0.8012, 0.1744, 0.8012, 0.1898, 0.7761, 0.1407, 0.7761, 0.1348, 0.8012, 0.1458, 0.8012, 0.1544, 0.7761, 0.06597, 0.7761, 0.07456, 0.8012, 0.08565, 0.8012, 0.07973, 0.7761, 0.07664, 0.9549, 0.08222, 0.9466, 0.08384, 0.9466, 0.07859, 0.9549, 0.03058, 0.7761, 0.04605, 0.8012, 0.04728, 0.8012, 0.03211, 0.7761, 0.09711, 0.9549, 0.09928, 0.9466, 0.1046, 0.9466, 0.1035, 0.9549, 0.1292, 0.9549, 0.1261, 0.9466, 0.1304, 0.9466, 0.1344, 0.9549, 0.044, 0.7761, 0.05686, 0.8012, 0.06484, 0.8012, 0.0539, 0.7761, 0.1444, 0.9549, 0.1387, 0.9466, 0.1382, 0.9466, 0.1438, 0.9549, 0.0539, 0.7761, 0.06484, 0.8012, 0.05686, 0.8012, 0.044, 0.7761, 0.1292, 0.9549, 0.1261, 0.9466, 0.1211, 0.9466, 0.1233, 0.9549, 0.09711, 0.9549, 0.09928, 0.9466, 0.09435, 0.9466, 0.09119, 0.9549, 0.1257, 0.7761, 0.1227, 0.8012, 0.1102, 0.8012, 0.1102, 0.7761, 0.07664, 0.9549, 0.08222, 0.9466, 0.08167, 0.9466, 0.07599, 0.9549, 0.1838, 0.7761, 0.1695, 0.8012, 0.1635, 0.8012, 0.1764, 0.7761, 0.1838, 0.7761, 0.1695, 0.8012, 0.1731, 0.8012, 0.1883, 0.7761, 0.09467, 0.7761, 0.1035, 0.9549, 0.09711, 0.9549, 0.07973, 0.7761, 0.08601, 0.9549, 0.09003, 0.9466, 0.09435, 0.9466, 0.09119, 0.9549, 0.1169, 0.9549, 0.1158, 0.9466, 0.1211, 0.9466, 0.1233, 0.9549, 0.044, 0.7761, 0.05686, 0.8012, 0.05093, 0.8012, 0.03664, 0.7761, 0.1418, 0.9549, 0.1366, 0.9466, 0.1382, 0.9466, 0.1438, 0.9549, 0.1102, 0.7761, 0.1102, 0.8012, 0.09769, 0.8012, 0.09467, 0.7761, 0.1387, 0.9549, 0.1339, 0.9466, 0.1304, 0.9466, 0.1344, 0.9549, 0.1102, 0.9549, 0.1102, 0.9466, 0.1046, 0.9466, 0.1035, 0.9549, 0.03211, 0.7761, 0.04728, 0.8012, 0.04605, 0.8012, 0.03058, 0.7761, 0.1764, 0.7761, 0.1635, 0.8012, 0.1556, 0.8012, 0.1665, 0.7761, 0.08175, 0.9549, 0.08648, 0.9466, 0.08384, 0.9466, 0.07859, 0.9549, 0.1898, 0.7761, 0.1744, 0.8012, 0.1731, 0.8012, 0.1883, 0.7761, 0.1764, 0.7761, 0.1635, 0.8012, 0.1695, 0.8012, 0.1838, 0.7761, 0.0539, 0.7761, 0.06484, 0.8012, 0.07456, 0.8012, 0.06597, 0.7761, 0.07859, 0.9549, 0.08384, 0.9466, 0.08648, 0.9466, 0.08175, 0.9549, 0.1035, 0.9549, 0.1046, 0.9466, 0.1102, 0.9466, 0.1102, 0.9549, 0.07599, 0.9549, 0.08167, 0.9466, 0.08222, 0.9466, 0.07664, 0.9549, 0.1344, 0.9549, 0.1304, 0.9466, 0.1339, 0.9466, 0.1387, 0.9549, 0.07973, 0.7761, 0.08565, 0.8012, 0.07456, 0.8012, 0.06597, 0.7761, 0.1438, 0.9549, 0.1382, 0.9466, 0.1366, 0.9466, 0.1418, 0.9549, 0.1544, 0.7761, 0.1458, 0.8012, 0.1348, 0.8012, 0.1407, 0.7761, 0.1233, 0.9549, 0.1211, 0.9466, 0.1158, 0.9466, 0.1169, 0.9549, 0.09119, 0.9549, 0.09435, 0.9466, 0.09003, 0.9466, 0.08601, 0.9549, 0.1102, 0.7761, 0.1102, 0.9549, 0.1035, 0.9549, 0.09467, 0.7761, 0.1544, 0.7761, 0.1458, 0.8012, 0.1556, 0.8012, 0.1665, 0.7761, 0.07973, 0.7761, 0.08565, 0.8012, 0.09769, 0.8012, 0.09467, 0.7761, 0.03211, 0.7761, 0.04728, 0.8012, 0.05093, 0.8012, 0.03664, 0.7761, 0.09119, 0.9549, 0.09435, 0.9466, 0.09928, 0.9466, 0.09711, 0.9549, 0.1233, 0.9549, 0.1211, 0.9466, 0.1261, 0.9466, 0.1292, 0.9549, 0.02952, 0.7747, 0.07492, 0.9535, 0.07558, 0.9535, 0.03105, 0.7747, 0.03105, 0.7747, 0.07558, 0.9535, 0.07753, 0.9535, 0.03558, 0.7747, 0.03558, 0.7747, 0.07753, 0.9535, 0.08069, 0.9535, 0.04294, 0.7747, 0.04294, 0.7747, 0.08069, 0.9535, 0.08494, 0.9535, 0.05284, 0.7747, 0.05284, 0.7747, 0.08494, 0.9535, 0.09013, 0.9535, 0.0649, 0.7747, 0.0649, 0.7747, 0.09013, 0.9535, 0.09604, 0.9535, 0.07867, 0.7747, 0.0649, 0.7747, 0.0735, 0.7807, 0.06377, 0.7807, 0.05284, 0.7747, 0.1091, 0.7747, 0.1091, 0.7807, 0.09662, 0.7807, 0.0936, 0.7747, 0.0936, 0.7747, 0.1025, 0.9535, 0.1091, 0.9535, 0.1091, 0.7747, 0.1247, 0.7747, 0.1158, 0.9535, 0.1222, 0.9535, 0.1396, 0.7747, 0.1396, 0.7747, 0.1222, 0.9535, 0.1281, 0.9535, 0.1534, 0.7747, 0.1534, 0.7747, 0.1281, 0.9535, 0.1333, 0.9535, 0.1654, 0.7747, 0.1654, 0.7747, 0.1333, 0.9535, 0.1376, 0.9535, 0.1753, 0.7747, 0.1753, 0.7747, 0.1376, 0.9535, 0.1407, 0.9535, 0.1827, 0.7747, 0.1827, 0.7747, 0.1407, 0.9535, 0.1427, 0.9535, 0.1872, 0.7747, 0.1872, 0.7747, 0.1427, 0.9535, 0.1434, 0.9535, 0.1888, 0.7747, 0.1888, 0.7747, 0.1434, 0.9535, 0.1427, 0.9535, 0.1872, 0.7747, 0.1827, 0.7747, 0.1684, 0.7807, 0.1721, 0.7807, 0.1872, 0.7747, 0.1753, 0.7747, 0.1376, 0.9535, 0.1333, 0.9535, 0.1654, 0.7747, 0.1654, 0.7747, 0.1333, 0.9535, 0.1281, 0.9535, 0.1534, 0.7747, 0.1534, 0.7747, 0.1281, 0.9535, 0.1222, 0.9535, 0.1396, 0.7747, 0.1396, 0.7747, 0.1222, 0.9535, 0.1158, 0.9535, 0.1247, 0.7747, 0.1247, 0.7747, 0.1158, 0.9535, 0.1091, 0.9535, 0.1091, 0.7747, 0.1091, 0.7747, 0.1091, 0.9535, 0.1025, 0.9535, 0.0936, 0.7747, 0.0936, 0.7747, 0.1025, 0.9535, 0.09604, 0.9535, 0.07867, 0.7747, 0.0936, 0.7747, 0.09662, 0.7807, 0.1091, 0.7807, 0.1091, 0.7747, 0.0649, 0.7747, 0.09013, 0.9535, 0.08494, 0.9535, 0.05284, 0.7747, 0.05284, 0.7747, 0.08494, 0.9535, 0.08069, 0.9535, 0.04294, 0.7747, 0.04294, 0.7747, 0.08069, 0.9535, 0.07753, 0.9535, 0.03558, 0.7747, 0.03105, 0.7747, 0.07558, 0.9535, 0.07492, 0.9535, 0.02952, 0.7747, 0.03558, 0.7747, 0.07753, 0.9535, 0.07558, 0.9535, 0.03105, 0.7747, 0.04498, 0.7807, 0.04622, 0.7807, 0.08116, 0.9453, 0.08061, 0.9453, 0.04622, 0.7807, 0.04987, 0.7807, 0.08278, 0.9453, 0.08116, 0.9453, 0.04987, 0.7807, 0.0558, 0.7807, 0.08542, 0.9453, 0.08278, 0.9453, 0.0558, 0.7807, 0.06377, 0.7807, 0.08896, 0.9453, 0.08542, 0.9453, 0.06377, 0.7807, 0.0735, 0.7807, 0.09329, 0.9453, 0.08896, 0.9453, 0.0735, 0.7807, 0.08459, 0.7807, 0.09822, 0.9453, 0.09329, 0.9453, 0.08459, 0.7807, 0.09662, 0.7807, 0.1036, 0.9453, 0.09822, 0.9453, 0.09662, 0.7807, 0.1091, 0.7807, 0.1091, 0.9453, 0.1036, 0.9453, 0.1091, 0.7807, 0.1217, 0.7807, 0.1147, 0.9453, 0.1091, 0.9453, 0.1217, 0.7807, 0.1337, 0.7807, 0.1201, 0.9453, 0.1147, 0.9453, 0.1337, 0.7807, 0.1448, 0.7807, 0.125, 0.9453, 0.1201, 0.9453, 0.1448, 0.7807, 0.1545, 0.7807, 0.1293, 0.9453, 0.125, 0.9453, 0.1545, 0.7807, 0.1625, 0.7807, 0.1329, 0.9453, 0.1293, 0.9453, 0.1625, 0.7807, 0.1684, 0.7807, 0.1355, 0.9453, 0.1329, 0.9453, 0.1684, 0.7807, 0.1721, 0.7807, 0.1371, 0.9453, 0.1355, 0.9453, 0.1721, 0.7807, 0.1733, 0.7807, 0.1377, 0.9453, 0.1371, 0.9453, 0.1733, 0.7807, 0.1721, 0.7807, 0.1371, 0.9453, 0.1377, 0.9453, 0.1721, 0.7807, 0.1684, 0.7807, 0.1355, 0.9453, 0.1371, 0.9453, 0.1684, 0.7807, 0.1625, 0.7807, 0.1329, 0.9453, 0.1355, 0.9453, 0.1625, 0.7807, 0.1545, 0.7807, 0.1293, 0.9453, 0.1329, 0.9453, 0.1545, 0.7807, 0.1448, 0.7807, 0.125, 0.9453, 0.1293, 0.9453, 0.1448, 0.7807, 0.1337, 0.7807, 0.1201, 0.9453, 0.125, 0.9453, 0.1337, 0.7807, 0.1217, 0.7807, 0.1147, 0.9453, 0.1201, 0.9453, 0.1217, 0.7807, 0.1091, 0.7807, 0.1091, 0.9453, 0.1147, 0.9453, 0.1091, 0.7807, 0.09662, 0.7807, 0.1036, 0.9453, 0.1091, 0.9453, 0.09662, 0.7807, 0.08459, 0.7807, 0.09822, 0.9453, 0.1036, 0.9453, 0.08459, 0.7807, 0.0735, 0.7807, 0.09329, 0.9453, 0.09822, 0.9453, 0.0735, 0.7807, 0.06377, 0.7807, 0.08896, 0.9453, 0.09329, 0.9453, 0.06377, 0.7807, 0.0558, 0.7807, 0.08542, 0.9453, 0.08896, 0.9453, 0.0558, 0.7807, 0.04987, 0.7807, 0.08278, 0.9453, 0.08542, 0.9453, 0.04622, 0.7807, 0.04498, 0.7807, 0.08061, 0.9453, 0.08116, 0.9453, 0.04987, 0.7807, 0.04622, 0.7807, 0.08116, 0.9453, 0.08278, 0.9453, 0.1427, 0.9535, 0.1371, 0.9453, 0.1377, 0.9453, 0.1434, 0.9535, 0.03558, 0.7747, 0.04987, 0.7807, 0.0558, 0.7807, 0.04294, 0.7747, 0.05284, 0.7747, 0.06377, 0.7807, 0.0558, 0.7807, 0.04294, 0.7747, 0.1333, 0.9535, 0.1293, 0.9453, 0.125, 0.9453, 0.1281, 0.9535, 0.1247, 0.7747, 0.1217, 0.7807, 0.1091, 0.7807, 0.1091, 0.7747, 0.1025, 0.9535, 0.1036, 0.9453, 0.09822, 0.9453, 0.09604, 0.9535, 0.07753, 0.9535, 0.08278, 0.9453, 0.08116, 0.9453, 0.07558, 0.9535, 0.1654, 0.7747, 0.1545, 0.7807, 0.1625, 0.7807, 0.1753, 0.7747, 0.07867, 0.7747, 0.09604, 0.9535, 0.09013, 0.9535, 0.0649, 0.7747, 0.08069, 0.9535, 0.08542, 0.9453, 0.08896, 0.9453, 0.08494, 0.9535, 0.1091, 0.9535, 0.1091, 0.9453, 0.1147, 0.9453, 0.1158, 0.9535, 0.03558, 0.7747, 0.04987, 0.7807, 0.04622, 0.7807, 0.03105, 0.7747, 0.1376, 0.9535, 0.1329, 0.9453, 0.1355, 0.9453, 0.1407, 0.9535, 0.07867, 0.7747, 0.09604, 0.9535, 0.1025, 0.9535, 0.0936, 0.7747, 0.1407, 0.9535, 0.1355, 0.9453, 0.1329, 0.9453, 0.1376, 0.9535, 0.1654, 0.7747, 0.1545, 0.7807, 0.1448, 0.7807, 0.1534, 0.7747, 0.1158, 0.9535, 0.1147, 0.9453, 0.1091, 0.9453, 0.1091, 0.9535, 0.08494, 0.9535, 0.08896, 0.9453, 0.08542, 0.9453, 0.08069, 0.9535, 0.1872, 0.7747, 0.1721, 0.7807, 0.1684, 0.7807, 0.1827, 0.7747, 0.1396, 0.7747, 0.1337, 0.7807, 0.1448, 0.7807, 0.1534, 0.7747, 0.0649, 0.7747, 0.0735, 0.7807, 0.08459, 0.7807, 0.07867, 0.7747, 0.07558, 0.9535, 0.08116, 0.9453, 0.08278, 0.9453, 0.07753, 0.9535, 0.02952, 0.7747, 0.04498, 0.7807, 0.04622, 0.7807, 0.03105, 0.7747, 0.09604, 0.9535, 0.09822, 0.9453, 0.1036, 0.9453, 0.1025, 0.9535, 0.1281, 0.9535, 0.125, 0.9453, 0.1293, 0.9453, 0.1333, 0.9535, 0.04294, 0.7747, 0.0558, 0.7807, 0.06377, 0.7807, 0.05284, 0.7747, 0.1434, 0.9535, 0.1377, 0.9453, 0.1371, 0.9453, 0.1427, 0.9535, 0.1091, 0.7747, 0.1091, 0.9535, 0.1158, 0.9535, 0.1247, 0.7747, 0.1281, 0.9535, 0.125, 0.9453, 0.1201, 0.9453, 0.1222, 0.9535, 0.09604, 0.9535, 0.09822, 0.9453, 0.09329, 0.9453, 0.09013, 0.9535, 0.07558, 0.9535, 0.08116, 0.9453, 0.08061, 0.9453, 0.07492, 0.9535, 0.1872, 0.7747, 0.1427, 0.9535, 0.1407, 0.9535, 0.1827, 0.7747, 0.1091, 0.7747, 0.1091, 0.7807, 0.1217, 0.7807, 0.1247, 0.7747, 0.08494, 0.9535, 0.08896, 0.9453, 0.09329, 0.9453, 0.09013, 0.9535, 0.1158, 0.9535, 0.1147, 0.9453, 0.1201, 0.9453, 0.1222, 0.9535, 0.04294, 0.7747, 0.0558, 0.7807, 0.04987, 0.7807, 0.03558, 0.7747, 0.1407, 0.9535, 0.1355, 0.9453, 0.1371, 0.9453, 0.1427, 0.9535, 0.07867, 0.7747, 0.08459, 0.7807, 0.0735, 0.7807, 0.0649, 0.7747, 0.1376, 0.9535, 0.1329, 0.9453, 0.1293, 0.9453, 0.1333, 0.9535, 0.1091, 0.9535, 0.1091, 0.9453, 0.1036, 0.9453, 0.1025, 0.9535, 0.03105, 0.7747, 0.04622, 0.7807, 0.04498, 0.7807, 0.02952, 0.7747, 0.1753, 0.7747, 0.1625, 0.7807, 0.1545, 0.7807, 0.1654, 0.7747, 0.08069, 0.9535, 0.08542, 0.9453, 0.08278, 0.9453, 0.07753, 0.9535, 0.1827, 0.7747, 0.1684, 0.7807, 0.1625, 0.7807, 0.1753, 0.7747, 0.1247, 0.7747, 0.1217, 0.7807, 0.1337, 0.7807, 0.1396, 0.7747, 0.05284, 0.7747, 0.06377, 0.7807, 0.0735, 0.7807, 0.0649, 0.7747, 0.07753, 0.9535, 0.08278, 0.9453, 0.08542, 0.9453, 0.08069, 0.9535, 0.1025, 0.9535, 0.1036, 0.9453, 0.1091, 0.9453, 0.1091, 0.9535, 0.07492, 0.9535, 0.08061, 0.9453, 0.08116, 0.9453, 0.07558, 0.9535, 0.1333, 0.9535, 0.1293, 0.9453, 0.1329, 0.9453, 0.1376, 0.9535, 0.07867, 0.7747, 0.08459, 0.7807, 0.09662, 0.7807, 0.0936, 0.7747, 0.1427, 0.9535, 0.1371, 0.9453, 0.1355, 0.9453, 0.1407, 0.9535, 0.1534, 0.7747, 0.1448, 0.7807, 0.1337, 0.7807, 0.1396, 0.7747, 0.1222, 0.9535, 0.1201, 0.9453, 0.1147, 0.9453, 0.1158, 0.9535, 0.09013, 0.9535, 0.09329, 0.9453, 0.08896, 0.9453, 0.08494, 0.9535, 0.1888, 0.7747, 0.1733, 0.7807, 0.1721, 0.7807, 0.1872, 0.7747, 0.1534, 0.7747, 0.1448, 0.7807, 0.1545, 0.7807, 0.1654, 0.7747, 0.1396, 0.7747, 0.1337, 0.7807, 0.1217, 0.7807, 0.1247, 0.7747, 0.03105, 0.7747, 0.04622, 0.7807, 0.04987, 0.7807, 0.03558, 0.7747, 0.09013, 0.9535, 0.09329, 0.9453, 0.09822, 0.9453, 0.09604, 0.9535, 0.1222, 0.9535, 0.1201, 0.9453, 0.125, 0.9453, 0.1281, 0.9535, 0.0936, 0.7747, 0.09662, 0.7807, 0.08459, 0.7807, 0.07867, 0.7747, 0.1872, 0.7747, 0.1721, 0.7807, 0.1733, 0.7807, 0.1888, 0.7747, 0.1753, 0.7747, 0.1625, 0.7807, 0.1684, 0.7807, 0.1827, 0.7747, 0.1827, 0.7747, 0.1407, 0.9535, 0.1376, 0.9535, 0.1753, 0.7747, 0.1257, 0.7761, 0.1227, 0.8012, 0.1348, 0.8012, 0.1407, 0.7761, 0.3048, 0.8757, 0.3093, 0.8688, 0.339, 0.8929, 0.3386, 0.8935, 0.3016, 0.8833, 0.3048, 0.8757, 0.3386, 0.8935, 0.3382, 0.8942, 0.3152, 0.9279, 0.3094, 0.9221, 0.3388, 0.8977, 0.3393, 0.8983, 0.3094, 0.9221, 0.3048, 0.9153, 0.3384, 0.8971, 0.3388, 0.8977, 0.3048, 0.9153, 0.3016, 0.9077, 0.3382, 0.8963, 0.3384, 0.8971, 0.3016, 0.9077, 0.3, 0.8996, 0.338, 0.8956, 0.3382, 0.8963, 0.3, 0.8996, 0.3, 0.8914, 0.3381, 0.8949, 0.338, 0.8956, 0.3, 0.8914, 0.3016, 0.8833, 0.3382, 0.8942, 0.3381, 0.8949, 0.3093, 0.8688, 0.3152, 0.863, 0.3395, 0.8924, 0.339, 0.8929, 0.3152, 0.863, 0.322, 0.8584, 0.3402, 0.892, 0.3395, 0.8924, 0.322, 0.8584, 0.3296, 0.8553, 0.3409, 0.8918, 0.3402, 0.892, 0.3296, 0.8553, 0.3377, 0.8537, 0.3416, 0.8917, 0.3409, 0.8918, 0.3377, 0.8537, 0.3459, 0.8537, 0.3424, 0.8917, 0.3416, 0.8917, 0.3459, 0.8537, 0.354, 0.8553, 0.3431, 0.8919, 0.3424, 0.8917, 0.354, 0.8553, 0.3616, 0.8584, 0.3437, 0.8922, 0.3431, 0.8919, 0.3616, 0.8584, 0.3685, 0.863, 0.3443, 0.8927, 0.3437, 0.8922, 0.3685, 0.863, 0.3743, 0.8688, 0.3448, 0.8933, 0.3443, 0.8927, 0.3743, 0.8688, 0.3789, 0.8757, 0.3452, 0.8939, 0.3448, 0.8933, 0.3789, 0.8757, 0.382, 0.8833, 0.3455, 0.8946, 0.3452, 0.8939, 0.382, 0.8833, 0.3836, 0.8914, 0.3456, 0.8953, 0.3455, 0.8946, 0.3836, 0.8914, 0.3836, 0.8996, 0.3456, 0.8961, 0.3456, 0.8953, 0.3836, 0.8996, 0.382, 0.9077, 0.3454, 0.8968, 0.3456, 0.8961, 0.382, 0.9077, 0.3789, 0.9153, 0.3451, 0.8975, 0.3454, 0.8968, 0.3789, 0.9153, 0.3743, 0.9221, 0.3446, 0.8981, 0.3451, 0.8975, 0.322, 0.9325, 0.3152, 0.9279, 0.3393, 0.8983, 0.3399, 0.8987, 0.3296, 0.9357, 0.322, 0.9325, 0.3399, 0.8987, 0.3406, 0.899, 0.3377, 0.9373, 0.3296, 0.9357, 0.3406, 0.899, 0.3413, 0.8992, 0.3459, 0.9373, 0.3377, 0.9373, 0.3413, 0.8992, 0.342, 0.8993, 0.354, 0.9357, 0.3459, 0.9373, 0.342, 0.8993, 0.3428, 0.8992, 0.3616, 0.9325, 0.354, 0.9357, 0.3428, 0.8992, 0.3435, 0.8989, 0.3685, 0.9279, 0.3616, 0.9325, 0.3435, 0.8989, 0.3441, 0.8985, 0.3743, 0.9221, 0.3685, 0.9279, 0.3441, 0.8985, 0.3446, 0.8981, 0.3371, 0.9347, 0.3299, 0.9317, 0.3467, 0.8999, 0.3474, 0.9002, 0.3447, 0.9362, 0.3371, 0.9347, 0.3474, 0.9002, 0.3481, 0.9004, 0.3525, 0.9362, 0.3447, 0.9362, 0.3481, 0.9004, 0.3488, 0.9004, 0.3601, 0.9347, 0.3525, 0.9362, 0.3488, 0.9004, 0.3494, 0.9003, 0.3672, 0.9317, 0.3601, 0.9347, 0.3494, 0.9003, 0.3501, 0.9001, 0.3737, 0.9274, 0.3672, 0.9317, 0.3501, 0.9001, 0.3507, 0.8998, 0.3791, 0.9219, 0.3737, 0.9274, 0.3507, 0.8998, 0.3512, 0.8993, 0.3834, 0.9155, 0.3791, 0.9219, 0.3512, 0.8993, 0.3516, 0.8987, 0.3864, 0.9083, 0.3834, 0.9155, 0.3516, 0.8987, 0.3519, 0.8981, 0.3879, 0.9007, 0.3864, 0.9083, 0.3519, 0.8981, 0.3521, 0.8974, 0.3879, 0.893, 0.3879, 0.9007, 0.3521, 0.8974, 0.3521, 0.8967, 0.3864, 0.8854, 0.3879, 0.893, 0.3521, 0.8967, 0.352, 0.896, 0.3834, 0.8782, 0.3864, 0.8854, 0.352, 0.896, 0.3518, 0.8953, 0.3791, 0.8718, 0.3834, 0.8782, 0.3518, 0.8953, 0.3514, 0.8947, 0.3736, 0.8663, 0.3791, 0.8718, 0.3514, 0.8947, 0.351, 0.8942, 0.3672, 0.862, 0.3736, 0.8663, 0.351, 0.8942, 0.3504, 0.8938, 0.3601, 0.859, 0.3672, 0.862, 0.3504, 0.8938, 0.3498, 0.8935, 0.3299, 0.9317, 0.3235, 0.9274, 0.3462, 0.8995, 0.3467, 0.8999, 0.3235, 0.9274, 0.318, 0.922, 0.3457, 0.899, 0.3462, 0.8995, 0.318, 0.922, 0.3137, 0.9155, 0.3453, 0.8984, 0.3457, 0.899, 0.3137, 0.9155, 0.3107, 0.9083, 0.3451, 0.8977, 0.3453, 0.8984, 0.3107, 0.8854, 0.3137, 0.8782, 0.3455, 0.895, 0.3452, 0.8956, 0.3092, 0.893, 0.3107, 0.8854, 0.3452, 0.8956, 0.3451, 0.8963, 0.3092, 0.9007, 0.3092, 0.893, 0.3451, 0.8963, 0.345, 0.897, 0.3107, 0.9083, 0.3092, 0.9007, 0.345, 0.897, 0.3451, 0.8977, 0.3137, 0.8782, 0.318, 0.8717, 0.346, 0.8944, 0.3455, 0.895, 0.318, 0.8717, 0.3235, 0.8663, 0.3465, 0.894, 0.346, 0.8944, 0.3235, 0.8663, 0.33, 0.862, 0.3471, 0.8936, 0.3465, 0.894, 0.33, 0.862, 0.3371, 0.859, 0.3477, 0.8934, 0.3471, 0.8936, 0.3371, 0.859, 0.3447, 0.8575, 0.3484, 0.8933, 0.3477, 0.8934, 0.3447, 0.8575, 0.3525, 0.8575, 0.3491, 0.8933, 0.3484, 0.8933, 0.3525, 0.8575, 0.3601, 0.859, 0.3498, 0.8935, 0.3491, 0.8933])
me_cylinder_008.materials.append(mat_material)
me_cylinder_008.materials.append(mat_material_002)
me_cylinder_008.use_remesh_preserve_volume = False
me_cylinder_008.use_remesh_preserve_attributes = False
me_cylinder_008.use_mirror_vertex_groups = False
me_cylinder_008.update()
me_cone = bpy.data.meshes.new('Cone')
me_cone.from_pydata([(2.361, -0.06881, -1.413), (2.19, -0.2349, -1.452), (2.247, -0.06881, -1.618), (2.328, -0.1394, -1.426), (2.352, -0.06881, -1.497), (2.326, -0.1302, -1.497), (2.221, -0.1967, -1.527), (2.269, -0.1967, -1.439), (2.286, -0.1692, -1.506), (2.313, -0.06881, -1.567), (2.24, -0.1393, -1.584), (2.299, -0.1302, -1.545), (-9.789e-08, -0.2349, 2.101), (0.1175, -0.06881, 2.227), (-0.1175, -0.06881, 2.227), (0.04988, -0.1967, 2.161), (-0.04987, -0.1967, 2.161), (1.846e-05, -0.1692, 2.205), (0.04054, -0.06881, 2.258), (0.09043, -0.1393, 2.204), (0.02758, -0.1302, 2.235), (-0.09042, -0.1394, 2.204), (-0.04055, -0.06881, 2.258), (-0.0276, -0.1302, 2.235), (-2.361, 0.06881, -1.413), (-2.19, 0.2349, -1.452), (-2.247, 0.06881, -1.618), (-2.328, 0.1394, -1.426), (-2.352, 0.06881, -1.497), (-2.326, 0.1302, -1.497), (-2.221, 0.1967, -1.527), (-2.269, 0.1967, -1.439), (-2.286, 0.1692, -1.506), (-2.313, 0.06881, -1.567), (-2.24, 0.1393, -1.584), (-2.299, 0.1302, -1.545), (0.1175, 0.06881, 2.227), (1.152e-07, 0.2349, 2.101), (-0.1175, 0.06881, 2.227), (0.09042, 0.1393, 2.204), (0.04055, 0.06881, 2.258), (0.0276, 0.1302, 2.235), (-0.04988, 0.1967, 2.161), (0.04987, 0.1967, 2.161), (-1.846e-05, 0.1692, 2.205), (-0.04054, 0.06881, 2.258), (-0.09043, 0.1393, 2.204), (-0.02758, 0.1302, 2.235), (2.19, 0.2349, -1.452), (2.361, 0.06881, -1.413), (2.247, 0.06881, -1.618), (2.269, 0.1967, -1.439), (2.221, 0.1967, -1.527), (2.286, 0.1692, -1.506), (2.352, 0.06881, -1.497), (2.328, 0.1393, -1.426), (2.326, 0.1302, -1.497), (2.24, 0.1393, -1.584), (2.313, 0.06881, -1.567), (2.299, 0.1302, -1.545), (-2.247, -0.06881, -1.618), (-2.19, -0.2349, -1.452), (-2.361, -0.06881, -1.413), (-2.24, -0.1393, -1.584), (-2.313, -0.06881, -1.567), (-2.299, -0.1302, -1.545), (-2.269, -0.1967, -1.439), (-2.221, -0.1967, -1.527), (-2.286, -0.1692, -1.506), (-2.352, -0.06881, -1.497), (-2.328, -0.1393, -1.426), (-2.326, -0.1302, -1.497)], [], [(13, 0, 49, 36), (62, 14, 38, 24), (48, 25, 37), (2, 60, 26, 50), (0, 3, 5, 4), (3, 7, 8, 5), (1, 6, 8, 7), (6, 10, 11, 8), (2, 9, 11, 10), (9, 4, 5, 11), (5, 8, 11), (12, 15, 17, 16), (15, 19, 20, 17), (13, 18, 20, 19), (18, 22, 23, 20), (14, 21, 23, 22), (21, 16, 17, 23), (17, 20, 23), (24, 27, 29, 28), (27, 31, 32, 29), (25, 30, 32, 31), (30, 34, 35, 32), (26, 33, 35, 34), (33, 28, 29, 35), (29, 32, 35), (36, 39, 41, 40), (39, 43, 44, 41), (37, 42, 44, 43), (42, 46, 47, 44), (38, 45, 47, 46), (45, 40, 41, 47), (41, 44, 47), (48, 51, 53, 52), (51, 55, 56, 53), (49, 54, 56, 55), (54, 58, 59, 56), (50, 57, 59, 58), (57, 52, 53, 59), (53, 56, 59), (60, 63, 65, 64), (63, 67, 68, 65), (61, 66, 68, 67), (66, 70, 71, 68), (62, 69, 71, 70), (69, 64, 65, 71), (65, 68, 71), (12, 1, 7, 15), (15, 7, 3, 19), (19, 3, 0, 13), (14, 62, 70, 21), (21, 70, 66, 16), (16, 66, 61, 12), (36, 49, 55, 39), (39, 55, 51, 43), (43, 51, 48, 37), (50, 26, 34, 57), (57, 34, 30, 52), (52, 30, 25, 48), (62, 24, 28, 69), (69, 28, 33, 64), (64, 33, 26, 60), (13, 36, 40, 18), (18, 40, 45, 22), (22, 45, 38, 14), (49, 0, 4, 54), (54, 4, 9, 58), (58, 9, 2, 50), (37, 25, 31, 42), (42, 31, 27, 46), (46, 27, 24, 38), (1, 61, 67, 6), (6, 67, 63, 10), (10, 63, 60, 2), (1, 12, 61)])
me_cone.polygons.foreach_set('use_smooth', [True] * 74)
_uv = me_cone.uv_layers.new(name='UVMap')
_uv.uv.foreach_set('vector', [0.8789, 0.1257, 0.1473, 0.1257, 0.1473, 0.09807, 0.8789, 0.09807, 0.1446, 0.1324, 0.8763, 0.1324, 0.8763, 0.1048, 0.1446, 0.1048, 0.9402, 0.247, 0.05981, 0.247, 0.5, 0.9612, 0.9609, 0.1031, 0.05782, 0.1031, 0.05782, 0.1308, 0.9609, 0.1308, 0.1473, 0.1257, 0.1447, 0.1399, 0.1305, 0.1381, 0.1305, 0.1257, 0.1447, 0.1399, 0.142, 0.1514, 0.1286, 0.1459, 0.1305, 0.1381, 0.9402, 0.247, 0.9464, 0.2321, 0.9595, 0.2362, 0.9562, 0.2496, 0.9464, 0.2321, 0.9503, 0.2205, 0.9622, 0.2284, 0.9595, 0.2362, 0.9609, 0.1031, 0.9743, 0.1031, 0.9716, 0.09077, 0.9597, 0.08894, 0.1163, 0.1257, 0.1305, 0.1257, 0.1305, 0.1381, 0.1208, 0.1381, 0.1305, 0.1381, 0.1286, 0.1459, 0.1208, 0.1381, 0.5, 0.9612, 0.51, 0.9732, 0.5, 0.9821, 0.49, 0.9732, 0.51, 0.9732, 0.5182, 0.9819, 0.5055, 0.9881, 0.5, 0.9821, 0.5075, 0.1018, 0.4921, 0.1018, 0.4895, 0.08943, 0.5021, 0.0876, 0.4921, 0.1018, 0.4758, 0.1018, 0.4784, 0.08943, 0.4895, 0.08943, 0.4603, 0.1018, 0.4657, 0.0876, 0.4784, 0.08943, 0.4758, 0.1018, 0.4818, 0.9819, 0.49, 0.9732, 0.5, 0.9821, 0.4945, 0.9881, 0.4839, 0.08159, 0.4895, 0.08943, 0.4784, 0.08943, 0.1446, 0.1048, 0.142, 0.0906, 0.1278, 0.09243, 0.1279, 0.1048, 0.142, 0.0906, 0.1393, 0.07907, 0.126, 0.08459, 0.1278, 0.09243, 0.05981, 0.247, 0.05361, 0.2321, 0.04047, 0.2362, 0.04384, 0.2496, 0.05361, 0.2321, 0.04969, 0.2205, 0.0378, 0.2284, 0.04047, 0.2362, 0.05782, 0.1308, 0.04447, 0.1308, 0.04718, 0.1431, 0.05907, 0.145, 0.1136, 0.1048, 0.1279, 0.1048, 0.1278, 0.09243, 0.1181, 0.09243, 0.1278, 0.09243, 0.126, 0.08459, 0.1181, 0.09243, 0.5075, 0.1294, 0.5021, 0.1436, 0.4895, 0.1418, 0.4921, 0.1294, 0.5182, 0.9819, 0.51, 0.9732, 0.5, 0.9821, 0.5055, 0.9881, 0.5, 0.9612, 0.49, 0.9732, 0.5, 0.9821, 0.51, 0.9732, 0.49, 0.9732, 0.4818, 0.9819, 0.4945, 0.9881, 0.5, 0.9821, 0.4603, 0.1294, 0.4758, 0.1294, 0.4784, 0.1418, 0.4657, 0.1436, 0.4758, 0.1294, 0.4921, 0.1294, 0.4895, 0.1418, 0.4784, 0.1418, 0.4895, 0.1418, 0.4839, 0.1496, 0.4784, 0.1418, 0.9402, 0.247, 0.9562, 0.2496, 0.9595, 0.2362, 0.9464, 0.2321, 0.142, 0.07237, 0.1447, 0.08389, 0.1305, 0.08573, 0.1287, 0.07788, 0.1473, 0.09807, 0.1305, 0.09807, 0.1305, 0.08573, 0.1447, 0.08389, 0.1305, 0.09807, 0.1163, 0.09807, 0.1208, 0.08572, 0.1305, 0.08573, 0.9609, 0.1308, 0.9597, 0.145, 0.9716, 0.1431, 0.9743, 0.1308, 0.9503, 0.2205, 0.9464, 0.2321, 0.9595, 0.2362, 0.9622, 0.2284, 0.1287, 0.07788, 0.1305, 0.08573, 0.1208, 0.08572, 0.05782, 0.1031, 0.05907, 0.08894, 0.04718, 0.09077, 0.04447, 0.1031, 0.04969, 0.2205, 0.05361, 0.2321, 0.04047, 0.2362, 0.0378, 0.2284, 0.05981, 0.247, 0.04384, 0.2496, 0.04047, 0.2362, 0.05361, 0.2321, 0.1393, 0.1581, 0.142, 0.1466, 0.1278, 0.1448, 0.126, 0.1526, 0.1446, 0.1324, 0.1279, 0.1324, 0.1278, 0.1448, 0.142, 0.1466, 0.1279, 0.1324, 0.1136, 0.1324, 0.1181, 0.1448, 0.1278, 0.1448, 0.1181, 0.1448, 0.126, 0.1526, 0.1278, 0.1448, 0.5, 0.9612, 0.9402, 0.247, 0.9562, 0.2496, 0.51, 0.9732, 0.51, 0.9732, 0.9562, 0.2496, 0.968, 0.2523, 0.5182, 0.9819, 0.8744, 0.1399, 0.1447, 0.1399, 0.1473, 0.1257, 0.8789, 0.1257, 0.8763, 0.1324, 0.1446, 0.1324, 0.142, 0.1466, 0.8717, 0.1466, 0.4818, 0.9819, 0.03197, 0.2523, 0.04384, 0.2496, 0.49, 0.9732, 0.49, 0.9732, 0.04384, 0.2496, 0.05981, 0.247, 0.5, 0.9612, 0.8789, 0.09807, 0.1473, 0.09807, 0.1447, 0.08389, 0.8744, 0.08389, 0.5182, 0.9819, 0.968, 0.2523, 0.9562, 0.2496, 0.51, 0.9732, 0.51, 0.9732, 0.9562, 0.2496, 0.9402, 0.247, 0.5, 0.9612, 0.9609, 0.1308, 0.05782, 0.1308, 0.05907, 0.145, 0.9597, 0.145, 0.9597, 0.145, 0.05907, 0.145, 0.063, 0.1565, 0.9558, 0.1565, 0.9464, 0.2321, 0.05361, 0.2321, 0.05981, 0.247, 0.9402, 0.247, 0.1446, 0.1324, 0.1446, 0.1048, 0.1279, 0.1048, 0.1279, 0.1324, 0.1279, 0.1324, 0.1279, 0.1048, 0.1136, 0.1048, 0.1136, 0.1324, 0.04447, 0.1031, 0.04447, 0.1308, 0.05782, 0.1308, 0.05782, 0.1031, 0.5075, 0.1018, 0.5075, 0.1294, 0.4921, 0.1294, 0.4921, 0.1018, 0.4921, 0.1018, 0.4921, 0.1294, 0.4758, 0.1294, 0.4758, 0.1018, 0.4758, 0.1018, 0.4758, 0.1294, 0.4603, 0.1294, 0.4603, 0.1018, 0.1473, 0.09807, 0.1473, 0.1257, 0.1305, 0.1257, 0.1305, 0.09807, 0.1305, 0.09807, 0.1305, 0.1257, 0.1163, 0.1257, 0.1163, 0.09807, 0.9743, 0.1308, 0.9743, 0.1031, 0.9609, 0.1031, 0.9609, 0.1308, 0.5, 0.9612, 0.05981, 0.247, 0.04384, 0.2496, 0.49, 0.9732, 0.49, 0.9732, 0.04384, 0.2496, 0.03197, 0.2523, 0.4818, 0.9819, 0.8717, 0.0906, 0.142, 0.0906, 0.1446, 0.1048, 0.8763, 0.1048, 0.9402, 0.247, 0.05981, 0.247, 0.05361, 0.2321, 0.9464, 0.2321, 0.9558, 0.07741, 0.063, 0.07741, 0.05907, 0.08894, 0.9597, 0.08894, 0.9597, 0.08894, 0.05907, 0.08894, 0.05782, 0.1031, 0.9609, 0.1031, 0.9402, 0.247, 0.5, 0.9612, 0.05981, 0.247])
me_cone.materials.append(mat_material_003)
me_cone.use_remesh_preserve_volume = False
me_cone.use_remesh_preserve_attributes = False
me_cone.use_mirror_vertex_groups = False
me_cone.update()

# ---- objects
ob_sourcewindow = bpy.data.objects.new('SourceWindow', me_cylinder_002)
ob_shellskeleton = bpy.data.objects.new('ShellSkeleton', me_cylinder_008)
ob_source = bpy.data.objects.new('Source', me_cone)
ob_lamp = bpy.data.objects.new('Lamp', light_lamp)
ob_camera = bpy.data.objects.new('Camera', cam_camera)

# ---- transforms, parenting, visibility, modifiers, constraints
ob_sourcewindow.location = (0.0, -0.25, 0.0)
ob_sourcewindow.rotation_euler = (0.0, -0.0, 0.7854)
ob_sourcewindow.hide_viewport = True
ob_sourcewindow.lineart.crease_threshold = 0.0
ob_shellskeleton.location = (0.0, -0.25, 0.0)
ob_shellskeleton.rotation_euler = (0.0, -0.0, 0.7854)
ob_shellskeleton.lineart.crease_threshold = 0.0
ob_source.location = (0.0, 0.0, 0.0496)
ob_source.scale = (0.1846, 0.1846, 0.1846)
ob_source.lineart.crease_threshold = 0.0
ob_lamp.location = (4.076, 1.005, 5.904)
ob_lamp.rotation_euler = (0.6503, 0.05522, 1.866)
ob_lamp.lock_rotations_4d = False
ob_lamp.empty_display_type = 'ARROWS'
ob_lamp.color = (0.0, 0.0, 0.0, 0.0)
ob_lamp.hide_viewport = True
ob_lamp.lineart.crease_threshold = 0.0
ob_camera.location = (2.931, -2.838, 2.244)
ob_camera.rotation_euler = (1.109, 0.01082, 0.8149)
ob_camera.lock_rotations_4d = False
ob_camera.empty_display_type = 'ARROWS'
ob_camera.color = (0.0, 0.0, 0.0, 0.0)
ob_camera.hide_viewport = True
ob_camera.display_type = 'WIRE'
ob_camera.lineart.crease_threshold = 0.0

# ---- collection membership
col_collection_1.objects.link(ob_sourcewindow)
col_collection_1.objects.link(ob_shellskeleton)
col_collection_1.objects.link(ob_source)
col_collection_1.objects.link(ob_lamp)
col_collection_1.objects.link(ob_camera)

# ---- scene / render settings (as saved in the file)
scene.camera = ob_camera
scene.frame_start = 1; scene.frame_end = 250; scene.frame_set(0)
scene.render.engine = 'CYCLES'
scene.render.resolution_percentage = 50
scene.render.dither_intensity = 0.0
scene.cycles.use_denoising = False
scene.cycles.samples = 400
scene.cycles.sampling_pattern = 'TABULATED_SOBOL'
scene.cycles.light_sampling_threshold = 0.0
scene.cycles.use_adaptive_sampling = False
scene.cycles.use_light_tree = False
scene.cycles.blur_glossy = 0.0
scene.cycles.pixel_filter_type = 'GAUSSIAN'
scene.cycles.sample_clamp_indirect = 0.0
scene.cycles.bake_type = 'DIFFUSE'
scene.view_settings.view_transform = 'Standard'
bpy.context.view_layer.update()
